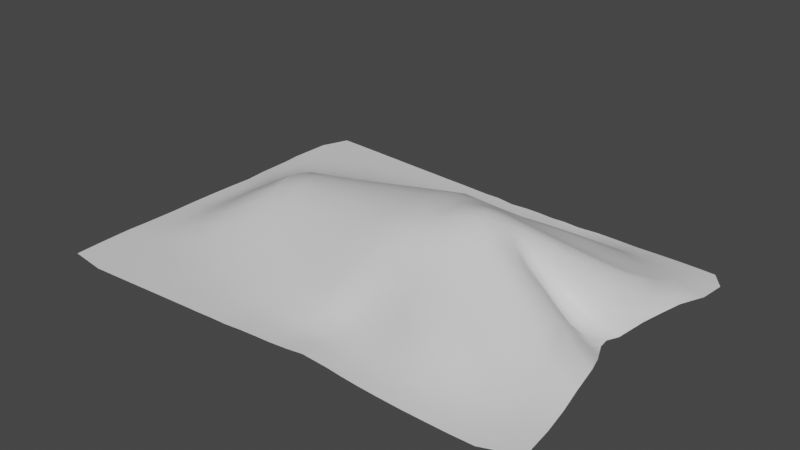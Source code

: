 # Source: Corpes.blend  (saved by Blender 3.6.11; exported with 4.5.12 LTS)
import bpy
from mathutils import Matrix  # noqa: F401  (used for matrix-valued properties, if any)

bpy.ops.wm.read_factory_settings(use_empty=True)
scene = bpy.context.scene
scene.name = 'Scene'

# ---- collections
col_source = bpy.data.collections.new('Source'); scene.collection.children.link(col_source)

# ---- images (referenced by path relative to the original .blend; pixels are not part of the script)
import os
ASSET_DIR = os.environ.get("B2B_ASSET_DIR", "")  # directory of the original .blend (textures are referenced by path, not embedded)
HERE = os.path.dirname(os.path.abspath(__file__))  # packed textures are extracted next to this script under _unpacked/

def load_image(name, relpath, width, height, colorspace="sRGB"):
    """Load a texture the original file referenced (path relative to the .blend, or extracted next to this script)."""
    p = next((c for c in (os.path.join(HERE, relpath), os.path.join(ASSET_DIR, relpath)) if relpath and os.path.exists(c)), "")
    if p:
        img = bpy.data.images.load(p, check_existing=True)
        img.name = name
    else:  # same state as the original file: an image datablock whose file is absent (Cycles renders it pink)
        img = bpy.data.images.new(name, width, height)
        img.source = "FILE"
        img.filepath = "//" + (relpath or name)
    img.colorspace_settings.name = colorspace
    return img
img_corpes_n = load_image('Corpes_n', 'assets/Textures/Corpes/Corpes_NormalMap.png', 1024, 1024, 'Non-Color')

# ---- materials (node trees are filled in below, after node groups)
mat_corpes = bpy.data.materials.new('Corpes')

# ---- material node trees
mat_corpes.use_nodes = True; mat_corpes.node_tree.nodes.clear()
_N = mat_corpes.node_tree.nodes; _L = mat_corpes.node_tree.links
n0 = _N.new('ShaderNodeOutputMaterial'); n0.name = 'Material Output'; n0.location = (300, 300)
n1 = _N.new('ShaderNodeTexImage'); n1.name = 'Image Texture'; n1.location = (-698, -341)
n1.hide = True
n1.image = img_corpes_n
n2 = _N.new('ShaderNodeNormalMap'); n2.name = 'Normal Map'; n2.location = (-256, -328)
n2.hide = True
n2.uv_map = 'UVMap'
n3 = _N.new('ShaderNodeBsdfPrincipled'); n3.name = 'Principled BSDF'; n3.location = (10, 300)
n3.distribution = 'GGX'
n3.subsurface_method = 'RANDOM_WALK_SKIN'
n3.inputs[3].default_value = 1.45
n3.inputs[27].default_value = (0.0, 0.0, 0.0, 1.0)
n3.inputs[28].default_value = 1.0
_L.new(n3.outputs[0], n0.inputs[0])
_L.new(n1.outputs[0], n2.inputs[1])
n0.is_active_output = True

# ---- world
world_world = bpy.data.worlds.new('World'); scene.world = world_world
world_world.use_nodes = True; world_world.node_tree.nodes.clear()
_N = world_world.node_tree.nodes; _L = world_world.node_tree.links
n0 = _N.new('ShaderNodeOutputWorld'); n0.name = 'World Output'; n0.location = (300, 300)
n1 = _N.new('ShaderNodeBackground'); n1.name = 'Background'; n1.location = (10, 300)
n1.inputs[0].default_value = (0.05088, 0.05088, 0.05088, 1.0)
_L.new(n1.outputs[0], n0.inputs[0])
n0.is_active_output = True
world_world.color = (0.05088, 0.05088, 0.05088)
world_world.use_sun_shadow = False
world_world.sun_shadow_jitter_overblur = 0.0

# ---- meshes
me_mesh = bpy.data.meshes.new('mesh')
me_mesh.from_pydata([(1.388, 0.1197, 0.4895), (1.519, 0.06387, -0.6234), (0.6709, 0.119, 0.8108), (0.284, 0.3549, 0.4494), (0.5533, 0.526, -0.0903), (0.4179, 0.3575, -0.4284), (0.7231, 0.1381, -0.7798), (1.408, 0.03256, -0.122), (1.442, 0.0541, 0.6621), (1.586, 0.02444, 0.6431), (1.553, 0.02886, 0.4771), (1.24, 0.134, 0.582), (1.306, 0.0791, 0.7069), (1.534, 0.05866, 0.3006), (1.412, 0.1307, 0.2891), (0.9611, 0.3242, -0.04548), (0.9533, 0.356, -0.08354), (0.8625, 0.4089, -0.05576), (0.9232, 0.3379, -0.01365), (1.563, 0.03621, -0.6162), (1.615, 0.01028, -0.8153), (1.506, 0.02759, -0.8158), (1.422, 0.1008, -0.6008), (1.434, 0.08219, -0.4679), (1.523, 0.02621, -0.4874), (0.6731, 0.08001, 0.8643), (0.7832, 0.09332, 0.8708), (0.7478, 0.1415, 0.801), (0.6096, 0.1283, 0.7796), (0.5804, 0.07673, 0.8421), (0.6789, 0.1803, 0.7331), (0.2202, 0.2649, 0.5599), (0.3532, 0.234, 0.5883), (0.4415, 0.3061, 0.5085), (0.4563, 0.3976, 0.3667), (0.3846, 0.4484, 0.2788), (0.2337, 0.4371, 0.3203), (0.09327, 0.4111, 0.3232), (0.1087, 0.3417, 0.4374), (0.1015, 0.2702, 0.5384), (0.492, 0.523, -0.08992), (0.5001, 0.5348, 0.002041), (0.5789, 0.5345, -0.03367), (0.6412, 0.5168, -0.07496), (0.5938, 0.5092, -0.1321), (0.5255, 0.4947, -0.1662), (0.3748, 0.4304, -0.3164), (0.4893, 0.4378, -0.2738), (0.5553, 0.3937, -0.3489), (0.6407, 0.3536, -0.4147), (0.5472, 0.3142, -0.4904), (0.4773, 0.2418, -0.5764), (0.3556, 0.2643, -0.5472), (0.2425, 0.3616, -0.4364), (0.2351, 0.4278, -0.3384), (0.2216, 0.2765, -0.5399), (0.7337, 0.09672, -0.8363), (0.6285, 0.08691, -0.8131), (0.6487, 0.1463, -0.7451), (0.784, 0.1674, -0.7535), (0.8383, 0.1156, -0.8321), (0.6944, 0.204, -0.6828), (-1.623, 0.005974, 1.183), (-1.492, 0.005996, 1.107), (1.625, 0.005473, 1.039), (1.496, 0.0103, 0.966), (1.453, 0.0131, -0.1235), (1.359, 0.02856, -0.04364), (1.422, 0.01947, -0.04061), (1.503, 0.04639, -0.2922), (1.433, 0.08791, -0.261), (-1.553, 0.005974, -1.231), (-1.484, 0.005989, -1.117), (-1.357, 0.006022, -1.108), (-1.364, 0.005976, -1.22), (-1.213, 0.006126, -1.094), (-1.207, 0.00596, -1.21), (-1.077, 0.006244, -1.08), (-1.07, 0.005937, -1.201), (-0.9464, 0.006356, -1.067), (-0.9393, 0.005932, -1.192), (-0.8233, 0.006588, -1.053), (-0.8161, 0.005953, -1.184), (-0.7071, 0.006906, -1.04), (-0.6996, 0.005873, -1.177), (-0.5966, 0.00717, -1.028), (-0.589, 0.005805, -1.17), (-0.4904, 0.007169, -1.017), (-0.4828, 0.005403, -1.163), (-0.3868, 0.006941, -1.008), (-0.38, 0.006187, -1.157), (-0.2851, 0.007058, -1.002), (-0.2788, 0.005533, -1.15), (-0.1809, 0.007244, -1.001), (-0.1762, 0.004575, -1.144), (-0.07037, 0.007198, -1.003), (-0.06712, 0.008996, -1.137), (0.04637, 0.005368, -1.003), (0.04948, 0.0001282, -1.13), (0.1667, 0.003432, -0.9988), (0.1697, 0.01031, -1.121), (0.2793, 0.007452, -0.9887), (0.2836, 0.01293, -1.115), (0.3852, 0.01929, -0.9812), (0.3854, 0.01048, -1.11), (0.4881, 0.01476, -0.9834), (0.4826, 0.01593, -1.106), (0.5989, 0.007648, -0.9944), (0.5866, 0.009411, -1.107), (0.7313, 0.00945, -1.011), (0.7282, 0.01262, -1.113), (0.8613, 0.01451, -1.017), (0.8554, 0.007742, -1.118), (1.005, 0.02226, -1.007), (1.008, 0.00211, -1.121), (1.146, 0.02834, -0.9802), (1.159, 0.003184, -1.121), (1.279, 0.02927, -0.9429), (1.301, 0.004372, -1.119), (1.404, 0.0293, -0.8936), (1.43, 0.005016, -1.114), (1.545, 0.005364, -1.107), (1.631, 0.00599, -0.9939), (1.231, 0.0896, -0.7845), (1.353, 0.0888, -0.6936), (1.149, 0.1564, -0.6494), (1.243, 0.1637, -0.5486), (1.291, 0.1848, -0.4732), (1.126, 0.2334, -0.4551), (1.167, 0.2528, -0.39), (1.192, 0.2395, -0.2943), (1.308, 0.1669, -0.3581), (1.204, 0.2156, -0.1554), (1.31, 0.1539, -0.183), (1.158, 0.1739, -0.07746), (1.268, 0.09349, -0.0926), (1.127, 0.156, -0.03819), (1.234, 0.06664, -0.04433), (1.117, 0.1535, 0.004875), (1.228, 0.06819, 0.01232), (1.343, 0.03525, 0.02319), (1.242, 0.09694, 0.05235), (1.346, 0.05048, 0.07754), (1.447, 0.00514, 0.07424), (1.424, 0.01316, 0.01839), (1.376, 0.09206, 0.1409), (1.487, 0.02976, 0.1603), (1.267, 0.1385, 0.1049), (1.289, 0.1973, 0.2228), (1.156, 0.205, 0.0836), (1.171, 0.2566, 0.1787), (1.123, 0.2764, 0.2999), (1.246, 0.2047, 0.3729), (1.033, 0.2686, 0.4035), (1.138, 0.2055, 0.4806), (0.9083, 0.2631, 0.4896), (1.005, 0.213, 0.5666), (1.101, 0.1613, 0.6584), (0.8777, 0.2247, 0.6432), (0.9753, 0.1711, 0.7267), (1.045, 0.117, 0.8187), (1.172, 0.1091, 0.7658), (1.079, 0.06449, 0.9159), (1.215, 0.05959, 0.8804), (1.353, 0.04657, 0.8446), (1.479, 0.02117, 0.8186), (1.238, 0.02069, 1.005), (1.376, 0.01375, 0.9908), (1.245, 0.004483, 1.132), (1.401, 0.005246, 1.128), (1.095, 0.02284, 1.021), (1.1, 0.003226, 1.131), (0.9455, 0.01904, 1.035), (0.9461, 0.0017, 1.129), (0.795, 0.01304, 1.039), (0.7903, 0.001758, 1.124), (0.6615, 0.01212, 1.029), (0.65, 0.004646, 1.12), (0.5484, 0.01015, 1.012), (0.5328, 0.009041, 1.116), (0.448, 0.01008, 0.9963), (0.4323, 0.01474, 1.111), (0.3523, 0.01781, 0.9877), (0.3422, 0.01273, 1.104), (0.2504, 0.01775, 0.9893), (0.2491, 0.0178, 1.104), (0.1402, 0.006675, 0.9963), (0.1442, 0.01327, 1.117), (0.02331, 0.006406, 1.004), (0.02784, 0.01139, 1.129), (-0.09332, 0.008606, 1.009), (-0.08965, 0.01225, 1.138), (-0.2041, 0.008155, 1.009), (-0.2014, 0.01035, 1.145), (-0.3104, 0.00724, 1.01), (-0.308, 0.003883, 1.151), (-0.4147, 0.006558, 1.013), (-0.4122, 0.006392, 1.158), (-0.5193, 0.00741, 1.019), (-0.5156, 0.005337, 1.165), (-0.6252, 0.007892, 1.027), (-0.6207, 0.005774, 1.171), (-0.7332, 0.007425, 1.036), (-0.7278, 0.005892, 1.178), (-0.8444, 0.00684, 1.047), (-0.8384, 0.005963, 1.185), (-0.9602, 0.006576, 1.06), (-0.954, 0.005912, 1.192), (-1.082, 0.006457, 1.073), (-1.076, 0.005913, 1.2), (-1.212, 0.00625, 1.088), (-1.206, 0.005958, 1.208), (-1.353, 0.00607, 1.103), (-1.367, 0.005976, 1.218), (-1.217, 0.007428, 0.9656), (-1.354, 0.006495, 0.9845), (-1.497, 0.006102, 1.002), (-1.358, 0.007958, 0.8658), (-1.497, 0.006608, 0.8822), (-1.635, 0.005774, 0.8913), (-1.631, 0.005971, 1.017), (-1.501, 0.00603, 0.7652), (-1.636, 0.006226, 0.7749), (-1.505, 0.01539, 0.6522), (-1.634, 0.004464, 0.6559), (-1.509, 0.008658, 0.5337), (-1.629, 0.005555, 0.5361), (-1.515, 0.01394, 0.4056), (-1.625, 0.006302, 0.4061), (-1.52, 0.01886, 0.2517), (-1.62, 0.01119, 0.2517), (-1.522, 0.0136, 0.08112), (-1.612, 0.0151, 0.08177), (-1.522, 0.0111, -0.0974), (-1.612, 0.01201, -0.09593), (-1.517, 0.01829, -0.2653), (-1.619, 0.002807, -0.2634), (-1.51, 0.01527, -0.4097), (-1.624, 0.006921, -0.4088), (-1.505, 0.008306, -0.5332), (-1.628, 0.004721, -0.5324), (-1.503, 0.01436, -0.6504), (-1.633, 0.00281, -0.6496), (-1.501, 0.00543, -0.7647), (-1.636, 0.006682, -0.7682), (-1.5, 0.006272, -0.8824), (-1.634, 0.005581, -0.8882), (-1.499, 0.006116, -1.006), (-1.628, 0.005977, -1.045), (-1.359, 0.006381, -0.9904), (-1.362, 0.007531, -0.8725), (-1.223, 0.009702, -0.858), (-1.218, 0.006923, -0.9759), (-1.365, 0.009463, -0.7564), (-1.228, 0.01607, -0.7419), (-1.094, 0.02522, -0.7208), (-1.087, 0.01324, -0.8393), (-1.371, 0.01638, -0.6425), (-1.239, 0.0285, -0.6274), (-1.107, 0.04702, -0.6047), (-0.9808, 0.07168, -0.5763), (-0.9655, 0.0381, -0.6949), (-1.258, 0.05455, -0.5164), (-1.134, 0.08066, -0.4925), (-1.015, 0.1157, -0.4613), (-0.9021, 0.1537, -0.428), (-0.8635, 0.09973, -0.5455), (-1.177, 0.12, -0.3813), (-1.066, 0.1661, -0.3471), (-0.9595, 0.2129, -0.3053), (-0.8466, 0.2521, -0.276), (-0.7923, 0.1884, -0.4), (-1.134, 0.1858, -0.2208), (-1.027, 0.2449, -0.1863), (-0.8957, 0.3038, -0.1626), (-0.7401, 0.3318, -0.1562), (-0.7191, 0.2829, -0.2626), (-1.06, 0.2452, -0.06215), (-0.9177, 0.3243, -0.05599), (-0.7476, 0.3528, -0.05663), (-0.5871, 0.3757, -0.05925), (-0.5866, 0.3533, -0.1653), (-0.9151, 0.325, 0.04685), (-0.7456, 0.3543, 0.04157), (-0.586, 0.3771, 0.04731), (-0.4396, 0.3983, 0.05119), (-0.44, 0.3969, -0.06309), (-0.735, 0.3363, 0.1432), (-0.584, 0.3574, 0.1562), (-0.4416, 0.378, 0.1654), (-0.3048, 0.3981, 0.1732), (-0.301, 0.4185, 0.05281), (-0.5745, 0.3109, 0.2633), (-0.4381, 0.3313, 0.2745), (-0.3048, 0.3507, 0.2871), (-0.1737, 0.3696, 0.3005), (-0.1729, 0.4171, 0.1816), (-0.4248, 0.2647, 0.3826), (-0.2956, 0.2835, 0.393), (-0.1651, 0.3032, 0.4063), (-0.03022, 0.3235, 0.4209), (-0.04178, 0.3887, 0.3141), (-0.285, 0.2169, 0.5005), (-0.1581, 0.2375, 0.5098), (-0.02721, 0.2568, 0.5208), (-0.1615, 0.1659, 0.6218), (-0.04649, 0.1759, 0.6372), (0.06567, 0.1848, 0.6576), (0.1719, 0.1823, 0.6747), (-0.06743, 0.09271, 0.7581), (0.0382, 0.09548, 0.775), (0.1437, 0.09521, 0.7853), (0.2593, 0.08436, 0.7807), (0.2915, 0.1581, 0.6826), (0.02593, 0.02681, 0.8906), (0.1401, 0.02601, 0.8868), (0.2541, 0.0261, 0.8765), (0.3626, 0.03535, 0.8805), (0.3784, 0.08324, 0.7899), (0.486, 0.08124, 0.8139), (0.5228, 0.1375, 0.7403), (0.4164, 0.1432, 0.7055), (0.4665, 0.0399, 0.8975), (0.5674, 0.03617, 0.9203), (0.674, 0.03588, 0.9416), (0.7979, 0.04492, 0.9515), (0.9365, 0.05683, 0.9421), (0.9121, 0.1106, 0.8588), (0.8634, 0.1632, 0.7792), (0.773, 0.2156, 0.6962), (0.7846, 0.2725, 0.5669), (0.6749, 0.254, 0.6263), (0.5856, 0.2008, 0.6787), (0.5689, 0.282, 0.5654), (0.4784, 0.2147, 0.6304), (0.6865, 0.3167, 0.4968), (0.5717, 0.3565, 0.4328), (0.7008, 0.3681, 0.3532), (0.5966, 0.4184, 0.2916), (0.8089, 0.3144, 0.4191), (0.9236, 0.3287, 0.3378), (0.8086, 0.3865, 0.2797), (0.8812, 0.4021, 0.2051), (0.7751, 0.4531, 0.1583), (0.7032, 0.4388, 0.2246), (1.002, 0.3412, 0.2512), (1.049, 0.321, 0.1489), (0.9286, 0.3851, 0.1191), (0.9332, 0.3563, 0.05478), (0.8339, 0.4198, 0.02502), (0.8244, 0.4376, 0.0788), (1.046, 0.2818, 0.07044), (1.029, 0.2595, 0.03471), (0.9234, 0.3424, 0.02127), (1.131, 0.1743, 0.04249), (1.019, 0.2461, -0.0006001), (1.034, 0.2516, -0.03914), (1.062, 0.2652, -0.07743), (1.089, 0.2907, -0.1504), (0.9573, 0.3684, -0.1438), (0.9472, 0.3743, -0.2117), (0.8404, 0.4293, -0.1594), (0.8498, 0.4247, -0.1012), (1.071, 0.3063, -0.2551), (1.049, 0.3138, -0.3284), (0.9296, 0.3705, -0.2699), (0.896, 0.3481, -0.3251), (0.794, 0.3984, -0.2722), (0.8267, 0.4217, -0.2151), (1.01, 0.2929, -0.385), (0.9361, 0.2711, -0.4692), (0.8302, 0.3238, -0.4009), (1.044, 0.216, -0.5486), (0.9469, 0.211, -0.637), (0.8462, 0.2633, -0.5555), (1.042, 0.1501, -0.7357), (0.94, 0.1392, -0.7977), (0.8612, 0.196, -0.705), (1.106, 0.0861, -0.8508), (0.9836, 0.0744, -0.8959), (0.8607, 0.05799, -0.9183), (0.7373, 0.0412, -0.9167), (0.6168, 0.03546, -0.8955), (0.502, 0.03675, -0.8715), (0.5159, 0.08746, -0.7806), (0.3909, 0.03373, -0.8623), (0.4004, 0.08916, -0.7589), (0.4276, 0.1627, -0.6652), (0.5408, 0.1548, -0.6987), (0.5891, 0.2261, -0.6234), (0.6573, 0.2821, -0.5536), (0.7628, 0.2431, -0.6255), (0.7424, 0.311, -0.4826), (0.7313, 0.3726, -0.3402), (0.6486, 0.4159, -0.2845), (0.7149, 0.4405, -0.2236), (0.5798, 0.4572, -0.2279), (0.6498, 0.4793, -0.1774), (0.6971, 0.4906, -0.1204), (0.7547, 0.4599, -0.1676), (0.7327, 0.4844, -0.06401), (0.7806, 0.4603, -0.1122), (0.7753, 0.4635, -0.01497), (0.8052, 0.4467, -0.06157), (0.8395, 0.4147, -0.01989), (0.6868, 0.5088, -0.01521), (0.7439, 0.4826, 0.03749), (0.6245, 0.5273, 0.04002), (0.6892, 0.4958, 0.1062), (0.5431, 0.5256, 0.09192), (0.6143, 0.4885, 0.1668), (0.4424, 0.5023, 0.1346), (0.5121, 0.4654, 0.2232), (0.3291, 0.4853, 0.1698), (0.4024, 0.5145, 0.02813), (0.298, 0.5011, 0.04343), (0.1884, 0.4898, 0.05148), (0.2037, 0.4746, 0.1919), (0.07654, 0.4734, 0.05373), (0.07951, 0.454, 0.1959), (-0.04175, 0.4562, 0.05407), (-0.0453, 0.4352, 0.1909), (-0.1681, 0.4378, 0.05356), (-0.03784, 0.4544, -0.08234), (-0.1666, 0.4362, -0.07432), (-0.3008, 0.417, -0.06786), (-0.1689, 0.4142, -0.1928), (-0.3038, 0.395, -0.1825), (-0.4423, 0.3747, -0.1741), (-0.3029, 0.3488, -0.2889), (-0.4391, 0.3281, -0.2777), (-0.5786, 0.3066, -0.2674), (-0.4251, 0.2642, -0.3796), (-0.5555, 0.2427, -0.376), (-0.6784, 0.2174, -0.3827), (-0.528, 0.1766, -0.4892), (-0.6428, 0.1536, -0.4994), (-0.7519, 0.128, -0.5184), (-0.6186, 0.09369, -0.6209), (-0.7297, 0.07401, -0.6416), (-0.844, 0.05497, -0.6673), (-0.7183, 0.03496, -0.7692), (-0.8346, 0.02589, -0.7931), (-0.9574, 0.01852, -0.8172), (-0.8287, 0.0112, -0.9225), (-0.9519, 0.009349, -0.9416), (-1.082, 0.007918, -0.9596), (-0.7124, 0.01368, -0.9036), (-0.602, 0.017, -0.8863), (-0.6069, 0.046, -0.749), (-0.4973, 0.05815, -0.7343), (-0.4943, 0.02107, -0.8713), (-0.5072, 0.1134, -0.6078), (-0.3916, 0.132, -0.6033), (-0.3863, 0.07047, -0.7261), (-0.4061, 0.1976, -0.4878), (-0.2817, 0.2176, -0.4927), (-0.273, 0.149, -0.6062), (-0.294, 0.2844, -0.388), (-0.163, 0.3044, -0.3996), (-0.1566, 0.2362, -0.5022), (-0.1692, 0.3687, -0.3014), (-0.03645, 0.3874, -0.3155), (-0.03156, 0.324, -0.4127), (-0.03735, 0.432, -0.2061), (0.09163, 0.4495, -0.2197), (0.09741, 0.4068, -0.3296), (0.08363, 0.4716, -0.08987), (0.1966, 0.4884, -0.09307), (0.217, 0.4688, -0.2253), (0.3349, 0.4746, -0.2126), (0.3023, 0.4997, -0.09127), (0.4036, 0.5102, -0.08739), (0.4387, 0.4799, -0.1891), (0.1008, 0.3428, -0.426), (0.09408, 0.2689, -0.527), (-0.03157, 0.2536, -0.5138), (0.07673, 0.1885, -0.6405), (-0.03804, 0.1765, -0.6265), (-0.154, 0.1639, -0.6143), (-0.04507, 0.09573, -0.7452), (-0.1563, 0.08981, -0.7328), (-0.2715, 0.08168, -0.7257), (-0.171, 0.03048, -0.8614), (-0.2798, 0.0287, -0.8551), (-0.3877, 0.02525, -0.8597), (-0.06045, 0.03028, -0.8716), (0.05222, 0.02925, -0.8796), (0.06425, 0.1016, -0.7569), (0.1727, 0.1054, -0.7626), (0.1665, 0.03023, -0.8769), (0.1927, 0.1926, -0.6518), (0.309, 0.1808, -0.6539), (0.2844, 0.0997, -0.7586), (0.2796, 0.03372, -0.8661), (-0.0859, 0.02963, 0.8839), (-0.1752, 0.0888, 0.7425), (-0.1946, 0.02988, 0.8739), (-0.2872, 0.08262, 0.7342), (-0.3006, 0.02801, 0.867), (-0.4011, 0.07258, 0.733), (-0.4081, 0.02575, 0.8676), (-0.5139, 0.06015, 0.7371), (-0.5164, 0.02326, 0.8741), (-0.6252, 0.04903, 0.7464), (-0.6249, 0.01894, 0.8838), (-0.7362, 0.03949, 0.7601), (-0.7345, 0.01506, 0.8962), (-0.8489, 0.03043, 0.7772), (-0.8468, 0.01269, 0.9111), (-0.9663, 0.0221, 0.7978), (-0.9634, 0.01067, 0.9279), (-1.09, 0.01528, 0.8209), (-1.086, 0.008893, 0.9463), (-1.221, 0.01067, 0.8446), (-1.098, 0.02965, 0.6991), (-1.229, 0.01826, 0.7265), (-1.364, 0.01191, 0.7492), (-1.242, 0.03318, 0.6131), (-1.374, 0.01936, 0.6367), (-1.266, 0.05625, 0.5035), (-1.387, 0.02615, 0.5227), (-1.298, 0.07257, 0.3847), (-1.406, 0.03568, 0.3988), (-1.331, 0.07705, 0.2388), (-1.425, 0.04117, 0.2473), (-1.349, 0.07501, 0.07306), (-1.432, 0.03406, 0.07659), (-1.346, 0.07866, -0.09805), (-1.431, 0.03442, -0.09878), (-1.322, 0.0833, -0.2572), (-1.419, 0.04403, -0.2642), (-1.288, 0.07558, -0.3988), (-1.398, 0.03838, -0.4072), (-1.382, 0.02937, -0.5293), (-1.229, 0.1315, -0.2454), (-1.261, 0.1312, -0.09148), (-1.174, 0.1813, -0.08019), (-1.263, 0.1271, 0.07052), (-1.178, 0.1749, 0.06839), (-1.059, 0.2412, 0.05822), (-1.143, 0.1813, 0.2086), (-1.029, 0.2453, 0.1761), (-0.8895, 0.308, 0.149), (-0.9618, 0.2231, 0.2879), (-0.8405, 0.2615, 0.2615), (-0.7124, 0.2891, 0.255), (-0.7925, 0.1976, 0.3856), (-0.6767, 0.2238, 0.3752), (-0.5527, 0.2455, 0.3757), (-0.6478, 0.1581, 0.4948), (-0.5313, 0.1779, 0.4913), (-0.4098, 0.1972, 0.4937), (-0.5179, 0.1148, 0.6107), (-0.4009, 0.1324, 0.6091), (-0.2813, 0.1512, 0.613), (-0.6315, 0.09795, 0.6177), (-0.759, 0.1361, 0.5048), (-0.7427, 0.08073, 0.6297), (-0.8698, 0.1109, 0.5234), (-0.8547, 0.06291, 0.6476), (-0.9874, 0.08213, 0.551), (-0.9722, 0.04513, 0.6713), (-1.113, 0.05447, 0.5831), (-1.022, 0.127, 0.4405), (-1.143, 0.08784, 0.4746), (-1.077, 0.1721, 0.3305), (-1.188, 0.1194, 0.3652), (-1.24, 0.1262, 0.2273), (-0.904, 0.1663, 0.4065), (1.606, 0.008699, 0.8171)], [], [(0, 8, 9, 10), (0, 11, 12, 8), (0, 10, 13, 14), (15, 16, 17, 18), (1, 19, 20, 21), (23, 24, 19, 1), (1, 21, 22, 23), (2, 25, 26, 27), (2, 28, 29, 25), (2, 27, 30, 28), (3, 31, 32, 33), (3, 34, 35, 36), (3, 36, 37, 38), (3, 38, 39, 31), (4, 40, 41, 42), (4, 42, 43, 44), (4, 44, 45, 40), (5, 46, 47, 48), (5, 48, 49, 50), (5, 50, 51, 52), (5, 53, 54, 46), (5, 52, 55, 53), (6, 56, 57, 58), (6, 59, 60, 56), (6, 58, 61, 59), (7, 67, 68, 66), (7, 66, 69, 70), (71, 72, 73, 74), (74, 73, 75, 76), (76, 75, 77, 78), (78, 77, 79, 80), (80, 79, 81, 82), (82, 81, 83, 84), (84, 83, 85, 86), (86, 85, 87, 88), (88, 87, 89, 90), (90, 89, 91, 92), (92, 91, 93, 94), (94, 93, 95, 96), (96, 95, 97, 98), (98, 97, 99, 100), (100, 99, 101, 102), (102, 101, 103, 104), (104, 103, 105, 106), (106, 105, 107, 108), (108, 107, 109, 110), (110, 109, 111, 112), (112, 111, 113, 114), (114, 113, 115, 116), (116, 115, 117, 118), (118, 117, 119, 120), (120, 119, 21, 121), (121, 21, 20, 122), (119, 117, 123, 124), (119, 124, 22, 21), (124, 123, 125, 126), (124, 126, 127, 22), (127, 126, 128, 129), (127, 129, 130, 131), (127, 131, 23, 22), (131, 130, 132, 133), (131, 133, 70, 23), (133, 132, 134, 135), (133, 135, 7, 70), (135, 134, 136, 137), (135, 137, 67, 7), (137, 136, 138, 139), (137, 139, 140, 67), (140, 139, 141, 142), (140, 142, 143, 144), (140, 144, 68, 67), (143, 142, 145, 146), (146, 145, 14, 13), (145, 142, 141, 147), (145, 147, 148, 14), (148, 147, 149, 150), (148, 150, 151, 152), (148, 152, 0, 14), (152, 151, 153, 154), (152, 154, 11, 0), (154, 153, 155, 156), (154, 156, 157, 11), (157, 156, 158, 159), (157, 159, 160, 161), (157, 161, 12, 11), (161, 160, 162, 163), (161, 163, 164, 12), (164, 165, 8, 12), (164, 163, 166, 167), (164, 167, 65, 165), (167, 166, 168, 169), (167, 169, 64, 65), (168, 166, 170, 171), (171, 170, 172, 173), (173, 172, 174, 175), (175, 174, 176, 177), (177, 176, 178, 179), (179, 178, 180, 181), (181, 180, 182, 183), (183, 182, 184, 185), (185, 184, 186, 187), (187, 186, 188, 189), (189, 188, 190, 191), (191, 190, 192, 193), (193, 192, 194, 195), (195, 194, 196, 197), (197, 196, 198, 199), (199, 198, 200, 201), (201, 200, 202, 203), (203, 202, 204, 205), (205, 204, 206, 207), (207, 206, 208, 209), (209, 208, 210, 211), (211, 210, 212, 213), (213, 212, 63, 62), (212, 210, 214, 215), (212, 215, 216, 63), (216, 215, 217, 218), (216, 218, 219, 220), (216, 220, 62, 63), (219, 218, 221, 222), (222, 221, 223, 224), (224, 223, 225, 226), (226, 225, 227, 228), (228, 227, 229, 230), (230, 229, 231, 232), (232, 231, 233, 234), (234, 233, 235, 236), (236, 235, 237, 238), (238, 237, 239, 240), (240, 239, 241, 242), (242, 241, 243, 244), (244, 243, 245, 246), (246, 245, 247, 248), (248, 247, 72, 71), (247, 249, 73, 72), (247, 245, 250, 249), (250, 251, 252, 249), (250, 245, 243, 253), (250, 253, 254, 251), (254, 255, 256, 251), (254, 253, 257, 258), (254, 258, 259, 255), (259, 260, 261, 255), (259, 258, 262, 263), (259, 263, 264, 260), (264, 265, 266, 260), (264, 263, 267, 268), (264, 268, 269, 265), (269, 270, 271, 265), (269, 268, 272, 273), (269, 273, 274, 270), (274, 275, 276, 270), (274, 273, 277, 278), (274, 278, 279, 275), (279, 280, 281, 275), (279, 278, 282, 283), (279, 283, 284, 280), (284, 285, 286, 280), (284, 283, 287, 288), (284, 288, 289, 285), (289, 290, 291, 285), (289, 288, 292, 293), (289, 293, 294, 290), (294, 295, 296, 290), (294, 293, 297, 298), (294, 298, 299, 295), (299, 300, 301, 295), (299, 298, 302, 303), (299, 303, 304, 300), (304, 39, 38, 300), (304, 303, 305, 306), (304, 306, 307, 39), (307, 308, 31, 39), (307, 306, 309, 310), (307, 310, 311, 308), (311, 312, 313, 308), (311, 310, 314, 315), (311, 315, 316, 312), (316, 317, 318, 312), (316, 315, 186, 184), (316, 184, 182, 317), (318, 319, 320, 321), (318, 321, 313, 312), (318, 317, 322, 319), (322, 323, 29, 319), (322, 317, 182, 180), (322, 180, 178, 323), (323, 324, 25, 29), (323, 178, 176, 324), (324, 325, 26, 25), (324, 176, 174, 325), (325, 326, 327, 26), (325, 174, 172, 326), (327, 160, 159, 328), (327, 328, 27, 26), (327, 326, 162, 160), (328, 159, 158, 329), (328, 329, 30, 27), (329, 158, 330, 331), (329, 331, 332, 30), (332, 331, 333, 334), (332, 334, 321, 320), (332, 320, 28, 30), (334, 333, 33, 32), (334, 32, 313, 321), (333, 335, 336, 33), (333, 331, 330, 335), (336, 337, 338, 34), (336, 34, 3, 33), (336, 335, 339, 337), (339, 340, 341, 337), (339, 335, 330, 155), (339, 155, 153, 340), (341, 342, 343, 344), (341, 344, 338, 337), (341, 340, 345, 342), (345, 346, 347, 342), (345, 340, 153, 151), (345, 151, 150, 346), (347, 348, 349, 350), (347, 350, 343, 342), (347, 346, 351, 348), (351, 352, 353, 348), (351, 346, 150, 149), (351, 149, 354, 352), (354, 138, 355, 352), (354, 149, 147, 141), (354, 141, 139, 138), (355, 356, 15, 18), (355, 18, 353, 352), (355, 138, 136, 356), (356, 357, 16, 15), (356, 136, 134, 357), (357, 358, 359, 16), (357, 134, 132, 358), (359, 360, 361, 362), (359, 362, 17, 16), (359, 358, 363, 360), (363, 364, 365, 360), (363, 358, 132, 130), (363, 130, 129, 364), (365, 366, 367, 368), (365, 368, 361, 360), (365, 364, 369, 366), (369, 370, 371, 366), (369, 364, 129, 128), (369, 128, 372, 370), (372, 373, 374, 370), (372, 128, 126, 125), (372, 125, 375, 373), (375, 376, 377, 373), (375, 125, 123, 378), (375, 378, 379, 376), (379, 380, 60, 376), (379, 378, 115, 113), (379, 113, 111, 380), (380, 381, 56, 60), (380, 111, 109, 381), (381, 382, 57, 56), (381, 109, 107, 382), (382, 107, 105, 383), (382, 383, 384, 57), (384, 383, 385, 386), (384, 386, 387, 388), (384, 388, 58, 57), (388, 387, 51, 389), (388, 389, 61, 58), (389, 51, 50, 390), (389, 390, 391, 61), (391, 390, 392, 374), (391, 374, 373, 377), (391, 377, 59, 61), (392, 390, 50, 49), (392, 49, 393, 371), (392, 371, 370, 374), (393, 49, 48, 394), (393, 394, 395, 367), (393, 367, 366, 371), (395, 394, 396, 397), (395, 397, 398, 399), (395, 399, 368, 367), (399, 398, 400, 401), (399, 401, 361, 368), (401, 400, 402, 403), (401, 403, 362, 361), (403, 402, 349, 404), (403, 404, 17, 362), (404, 349, 348, 353), (404, 353, 18, 17), (402, 400, 405, 406), (402, 406, 350, 349), (406, 405, 407, 408), (406, 408, 343, 350), (408, 407, 409, 410), (408, 410, 344, 343), (410, 409, 411, 412), (410, 412, 338, 344), (412, 411, 413, 35), (412, 35, 34, 338), (413, 411, 414, 415), (413, 415, 416, 417), (413, 417, 36, 35), (417, 416, 418, 419), (417, 419, 37, 36), (419, 418, 420, 421), (419, 421, 301, 37), (421, 420, 422, 296), (421, 296, 295, 301), (422, 420, 423, 424), (422, 424, 425, 291), (422, 291, 290, 296), (425, 424, 426, 427), (425, 427, 428, 286), (425, 286, 285, 291), (428, 427, 429, 430), (428, 430, 431, 281), (428, 281, 280, 286), (431, 430, 432, 433), (431, 433, 434, 276), (431, 276, 275, 281), (434, 433, 435, 436), (434, 436, 437, 271), (434, 271, 270, 276), (437, 436, 438, 439), (437, 439, 440, 266), (437, 266, 265, 271), (440, 439, 441, 442), (440, 442, 443, 261), (440, 261, 260, 266), (443, 442, 444, 445), (443, 445, 446, 256), (443, 256, 255, 261), (446, 445, 79, 77), (446, 77, 75, 252), (446, 252, 251, 256), (445, 444, 81, 79), (444, 447, 83, 81), (444, 442, 441, 447), (447, 448, 85, 83), (447, 441, 449, 448), (449, 450, 451, 448), (449, 441, 439, 438), (449, 438, 452, 450), (452, 453, 454, 450), (452, 438, 436, 435), (452, 435, 455, 453), (455, 456, 457, 453), (455, 435, 433, 432), (455, 432, 458, 456), (458, 459, 460, 456), (458, 432, 430, 429), (458, 429, 461, 459), (461, 462, 463, 459), (461, 429, 427, 426), (461, 426, 464, 462), (464, 465, 466, 462), (464, 426, 424, 423), (464, 423, 467, 465), (467, 468, 469, 465), (467, 423, 420, 418), (467, 418, 416, 468), (469, 470, 46, 54), (469, 54, 466, 465), (469, 468, 471, 470), (471, 472, 473, 470), (471, 468, 416, 415), (471, 415, 414, 472), (473, 45, 396, 47), (473, 47, 46, 470), (473, 472, 40, 45), (472, 414, 41, 40), (466, 54, 53, 474), (466, 474, 463, 462), (474, 53, 55, 475), (474, 475, 476, 463), (476, 475, 477, 478), (476, 478, 479, 460), (476, 460, 459, 463), (479, 478, 480, 481), (479, 481, 482, 457), (479, 457, 456, 460), (482, 481, 483, 484), (482, 484, 485, 454), (482, 454, 453, 457), (485, 484, 91, 89), (485, 89, 87, 451), (485, 451, 450, 454), (484, 483, 93, 91), (483, 486, 95, 93), (483, 481, 480, 486), (486, 487, 97, 95), (486, 480, 488, 487), (488, 489, 490, 487), (488, 480, 478, 477), (488, 477, 491, 489), (491, 492, 493, 489), (491, 477, 475, 55), (491, 55, 52, 492), (493, 386, 385, 494), (493, 494, 490, 489), (493, 492, 387, 386), (494, 385, 103, 101), (494, 101, 99, 490), (492, 52, 51, 387), (490, 99, 97, 487), (451, 87, 85, 448), (414, 411, 409, 41), (409, 407, 42, 41), (407, 405, 43, 42), (405, 400, 398, 43), (398, 397, 44, 43), (397, 396, 45, 44), (396, 394, 48, 47), (385, 383, 105, 103), (378, 123, 117, 115), (377, 376, 60, 59), (330, 158, 156, 155), (326, 172, 170, 162), (320, 319, 29, 28), (315, 314, 188, 186), (314, 310, 309, 495), (314, 495, 190, 188), (495, 309, 496, 497), (495, 497, 192, 190), (497, 496, 498, 499), (497, 499, 194, 192), (499, 498, 500, 501), (499, 501, 196, 194), (501, 500, 502, 503), (501, 503, 198, 196), (503, 502, 504, 505), (503, 505, 200, 198), (505, 504, 506, 507), (505, 507, 202, 200), (507, 506, 508, 509), (507, 509, 204, 202), (509, 508, 510, 511), (509, 511, 206, 204), (511, 510, 512, 513), (511, 513, 208, 206), (513, 512, 514, 214), (513, 214, 210, 208), (514, 512, 515, 516), (514, 516, 517, 217), (514, 217, 215, 214), (517, 516, 518, 519), (517, 519, 223, 221), (517, 221, 218, 217), (519, 518, 520, 521), (519, 521, 225, 223), (521, 520, 522, 523), (521, 523, 227, 225), (523, 522, 524, 525), (523, 525, 229, 227), (525, 524, 526, 527), (525, 527, 231, 229), (527, 526, 528, 529), (527, 529, 233, 231), (529, 528, 530, 531), (529, 531, 235, 233), (531, 530, 532, 533), (531, 533, 237, 235), (533, 532, 262, 534), (533, 534, 239, 237), (534, 262, 258, 257), (534, 257, 241, 239), (532, 267, 263, 262), (532, 530, 535, 267), (535, 272, 268, 267), (535, 530, 528, 536), (535, 536, 537, 272), (537, 277, 273, 272), (537, 536, 538, 539), (537, 539, 540, 277), (540, 282, 278, 277), (540, 539, 541, 542), (540, 542, 543, 282), (543, 287, 283, 282), (543, 542, 544, 545), (543, 545, 546, 287), (546, 292, 288, 287), (546, 545, 547, 548), (546, 548, 549, 292), (549, 297, 293, 292), (549, 548, 550, 551), (549, 551, 552, 297), (552, 302, 298, 297), (552, 551, 553, 554), (552, 554, 555, 302), (555, 305, 303, 302), (555, 554, 500, 498), (555, 498, 496, 305), (554, 553, 502, 500), (553, 551, 550, 556), (553, 556, 504, 502), (556, 550, 557, 558), (556, 558, 506, 504), (558, 557, 559, 560), (558, 560, 508, 506), (560, 559, 561, 562), (560, 562, 510, 508), (562, 561, 563, 515), (562, 515, 512, 510), (563, 561, 564, 565), (563, 565, 520, 518), (563, 518, 516, 515), (565, 564, 566, 567), (565, 567, 522, 520), (567, 566, 541, 568), (567, 568, 524, 522), (568, 541, 539, 538), (568, 538, 526, 524), (566, 544, 542, 541), (566, 564, 569, 544), (569, 547, 545, 544), (569, 564, 561, 559), (569, 559, 557, 547), (557, 550, 548, 547), (538, 536, 528, 526), (496, 309, 306, 305), (313, 32, 31, 308), (301, 300, 38, 37), (257, 253, 243, 241), (252, 75, 73, 249), (170, 166, 163, 162), (165, 570, 9, 8), (165, 65, 64, 570), (70, 69, 24, 23)])
me_mesh.polygons.foreach_set('use_smooth', [True] * 529)
_uv = me_mesh.uv_layers.new(name='UVMap')
_uv.uv.foreach_set('vector', [0.52, 0.921, 0.5745, 0.941, 0.5686, 0.9868, 0.5171, 0.9762, 0.52, 0.921, 0.549, 0.8748, 0.5885, 0.8982, 0.5745, 0.941, 0.52, 0.921, 0.5171, 0.9762, 0.4619, 0.9685, 0.4575, 0.9274, 0.352, 0.7788, 0.3397, 0.7747, 0.3477, 0.7441, 0.3618, 0.7665, 0.1752, 0.963, 0.1777, 0.9781, 0.1162, 0.9952, 0.1162, 0.9609, 0.2234, 0.9362, 0.218, 0.9664, 0.1777, 0.9781, 0.1752, 0.963, 0.1752, 0.963, 0.1162, 0.9609, 0.1819, 0.9313, 0.2234, 0.9362, 0.6226, 0.7016, 0.6398, 0.7044, 0.6412, 0.7374, 0.6188, 0.7239, 0.6226, 0.7016, 0.613, 0.6823, 0.6334, 0.6762, 0.6398, 0.7044, 0.6226, 0.7016, 0.6188, 0.7239, 0.5973, 0.7007, 0.613, 0.6823, 0.5077, 0.5702, 0.5439, 0.5556, 0.5527, 0.598, 0.5263, 0.6211, 0.5077, 0.5702, 0.4806, 0.6206, 0.4527, 0.5959, 0.4664, 0.5503, 0.5077, 0.5702, 0.4664, 0.5503, 0.4683, 0.5087, 0.5049, 0.5172, 0.5077, 0.5702, 0.5049, 0.5172, 0.5376, 0.519, 0.5439, 0.5556, 0.3361, 0.6431, 0.3365, 0.6245, 0.3648, 0.6264, 0.3534, 0.6505, 0.3361, 0.6431, 0.3534, 0.6505, 0.3407, 0.6705, 0.3233, 0.6564, 0.3361, 0.6431, 0.3233, 0.6564, 0.3132, 0.6362, 0.3365, 0.6245, 0.2348, 0.6104, 0.2684, 0.5934, 0.281, 0.6281, 0.2582, 0.6506, 0.2348, 0.6104, 0.2582, 0.6506, 0.2382, 0.6788, 0.2158, 0.6522, 0.2348, 0.6104, 0.2158, 0.6522, 0.1907, 0.6346, 0.1998, 0.5962, 0.2348, 0.6104, 0.2329, 0.5564, 0.2621, 0.5507, 0.2684, 0.5934, 0.2348, 0.6104, 0.1998, 0.5962, 0.2024, 0.5545, 0.2329, 0.5564, 0.1285, 0.7153, 0.1117, 0.7207, 0.1195, 0.689, 0.1394, 0.6921, 0.1285, 0.7153, 0.1359, 0.7324, 0.1122, 0.7517, 0.1117, 0.7207, 0.1285, 0.7153, 0.1394, 0.6921, 0.1575, 0.703, 0.1359, 0.7324, 0.3317, 0.9313, 0.3563, 0.9165, 0.3572, 0.9363, 0.3315, 0.946, 0.3317, 0.9313, 0.3315, 0.946, 0.2783, 0.9592, 0.2875, 0.9358, -2.034e-08, 0.02506, 0.03513, 0.04619, 0.03735, 0.08513, 0.002596, 0.08306, 0.002596, 0.08306, 0.03735, 0.08513, 0.04112, 0.1292, 0.005177, 0.131, 0.005177, 0.131, 0.04112, 0.1292, 0.04475, 0.171, 0.007443, 0.173, 0.007443, 0.173, 0.04475, 0.171, 0.0484, 0.2109, 0.009583, 0.213, 0.009583, 0.213, 0.0484, 0.2109, 0.05209, 0.2486, 0.01157, 0.2507, 0.01157, 0.2507, 0.05209, 0.2486, 0.05569, 0.2841, 0.01341, 0.2864, 0.01341, 0.2864, 0.05569, 0.2841, 0.05907, 0.318, 0.01512, 0.3203, 0.01512, 0.3203, 0.05907, 0.318, 0.06208, 0.3505, 0.01673, 0.3528, 0.01673, 0.3528, 0.06208, 0.3505, 0.06445, 0.3822, 0.01829, 0.3843, 0.01829, 0.3843, 0.06445, 0.3822, 0.0658, 0.4134, 0.01985, 0.4153, 0.01985, 0.4153, 0.0658, 0.4134, 0.06578, 0.4453, 0.02139, 0.4467, 0.02139, 0.4467, 0.06578, 0.4453, 0.06476, 0.4791, 0.02297, 0.4799, 0.02297, 0.4799, 0.06476, 0.4791, 0.06424, 0.515, 0.02489, 0.5161, 0.02489, 0.5161, 0.06424, 0.515, 0.06515, 0.5519, 0.02697, 0.5524, 0.02697, 0.5524, 0.06515, 0.5519, 0.06778, 0.5862, 0.02861, 0.5871, 0.02861, 0.5871, 0.06778, 0.5862, 0.06947, 0.618, 0.02974, 0.6184, 0.02974, 0.6184, 0.06947, 0.618, 0.06846, 0.6497, 0.03041, 0.6479, 0.03041, 0.6479, 0.06846, 0.6497, 0.06473, 0.684, 0.02974, 0.6801, 0.02974, 0.6801, 0.06473, 0.684, 0.05915, 0.7245, 0.02737, 0.7233, 0.02737, 0.7233, 0.05915, 0.7245, 0.05646, 0.764, 0.0253, 0.7625, 0.0253, 0.7625, 0.05646, 0.764, 0.05896, 0.8075, 0.02391, 0.8096, 0.02391, 0.8096, 0.05896, 0.8075, 0.06661, 0.8504, 0.02327, 0.8556, 0.02327, 0.8556, 0.06661, 0.8504, 0.07764, 0.8913, 0.02347, 0.899, 0.02347, 0.899, 0.07764, 0.8913, 0.09241, 0.9296, 0.02451, 0.9387, 0.02451, 0.9387, 0.09241, 0.9296, 0.1162, 0.9609, 0.02609, 0.9738, 0.02609, 0.9738, 0.1162, 0.9609, 0.1162, 0.9952, 0.06082, 1.0, 0.09241, 0.9296, 0.07764, 0.8913, 0.1259, 0.8734, 0.1536, 0.9108, 0.09241, 0.9296, 0.1536, 0.9108, 0.1819, 0.9313, 0.1162, 0.9609, 0.1536, 0.9108, 0.1259, 0.8734, 0.1669, 0.8449, 0.1977, 0.8734, 0.1536, 0.9108, 0.1977, 0.8734, 0.2205, 0.8868, 0.1819, 0.9313, 0.2205, 0.8868, 0.1977, 0.8734, 0.2259, 0.8338, 0.2456, 0.8453, 0.2205, 0.8868, 0.2456, 0.8453, 0.2754, 0.8537, 0.2565, 0.8931, 0.2205, 0.8868, 0.2565, 0.8931, 0.2234, 0.9362, 0.1819, 0.9313, 0.2565, 0.8931, 0.2754, 0.8537, 0.3189, 0.8587, 0.311, 0.8945, 0.2565, 0.8931, 0.311, 0.8945, 0.2875, 0.9358, 0.2234, 0.9362, 0.311, 0.8945, 0.3189, 0.8587, 0.344, 0.8469, 0.3403, 0.885, 0.311, 0.8945, 0.3403, 0.885, 0.3317, 0.9313, 0.2875, 0.9358, 0.3403, 0.885, 0.344, 0.8469, 0.3567, 0.8387, 0.3559, 0.8762, 0.3403, 0.885, 0.3559, 0.8762, 0.3563, 0.9165, 0.3317, 0.9313, 0.3559, 0.8762, 0.3567, 0.8387, 0.3701, 0.8358, 0.3735, 0.8742, 0.3559, 0.8762, 0.3735, 0.8742, 0.377, 0.9111, 0.3563, 0.9165, 0.377, 0.9111, 0.3735, 0.8742, 0.3854, 0.8771, 0.3936, 0.9115, 0.377, 0.9111, 0.3936, 0.9115, 0.393, 0.9446, 0.3756, 0.9371, 0.377, 0.9111, 0.3756, 0.9371, 0.3572, 0.9363, 0.3563, 0.9165, 0.393, 0.9446, 0.3936, 0.9115, 0.4124, 0.9183, 0.4191, 0.9557, 0.4191, 0.9557, 0.4124, 0.9183, 0.4575, 0.9274, 0.4619, 0.9685, 0.4124, 0.9183, 0.3936, 0.9115, 0.3854, 0.8771, 0.4008, 0.8825, 0.4124, 0.9183, 0.4008, 0.8825, 0.4362, 0.8861, 0.4575, 0.9274, 0.4362, 0.8861, 0.4008, 0.8825, 0.3934, 0.8449, 0.4219, 0.8468, 0.4362, 0.8861, 0.4219, 0.8468, 0.4594, 0.8313, 0.4829, 0.8727, 0.4362, 0.8861, 0.4829, 0.8727, 0.52, 0.921, 0.4575, 0.9274, 0.4829, 0.8727, 0.4594, 0.8313, 0.492, 0.8042, 0.5167, 0.8398, 0.4829, 0.8727, 0.5167, 0.8398, 0.549, 0.8748, 0.52, 0.921, 0.5167, 0.8398, 0.492, 0.8042, 0.5193, 0.7663, 0.5438, 0.7987, 0.5167, 0.8398, 0.5438, 0.7987, 0.5728, 0.8309, 0.549, 0.8748, 0.5728, 0.8309, 0.5438, 0.7987, 0.5678, 0.7591, 0.5943, 0.7919, 0.5728, 0.8309, 0.5943, 0.7919, 0.6236, 0.8163, 0.6068, 0.8555, 0.5728, 0.8309, 0.6068, 0.8555, 0.5885, 0.8982, 0.549, 0.8748, 0.6068, 0.8555, 0.6236, 0.8163, 0.6545, 0.8295, 0.643, 0.8715, 0.6068, 0.8555, 0.643, 0.8715, 0.6316, 0.9145, 0.5885, 0.8982, 0.6316, 0.9145, 0.6235, 0.9543, 0.5745, 0.941, 0.5885, 0.8982, 0.6316, 0.9145, 0.643, 0.8715, 0.6823, 0.8805, 0.6775, 0.9231, 0.6316, 0.9145, 0.6775, 0.9231, 0.6694, 0.9602, 0.6235, 0.9543, 0.6775, 0.9231, 0.6823, 0.8805, 0.7218, 0.8837, 0.7202, 0.9315, 0.6775, 0.9231, 0.7202, 0.9315, 0.6917, 1.0, 0.6694, 0.9602, 0.7218, 0.8837, 0.6823, 0.8805, 0.6878, 0.8369, 0.7223, 0.8393, 0.7223, 0.8393, 0.6878, 0.8369, 0.6929, 0.7912, 0.7222, 0.7924, 0.7222, 0.7924, 0.6929, 0.7912, 0.6948, 0.7454, 0.7215, 0.7447, 0.7215, 0.7447, 0.6948, 0.7454, 0.6922, 0.7046, 0.7207, 0.7016, 0.7207, 0.7016, 0.6922, 0.7046, 0.6875, 0.6701, 0.7199, 0.6654, 0.7199, 0.6654, 0.6875, 0.6701, 0.6829, 0.6393, 0.7186, 0.6344, 0.7186, 0.6344, 0.6829, 0.6393, 0.6805, 0.6096, 0.7169, 0.6069, 0.7169, 0.6069, 0.6805, 0.6096, 0.6814, 0.5784, 0.7171, 0.5781, 0.7171, 0.5781, 0.6814, 0.5784, 0.6842, 0.5452, 0.7215, 0.5462, 0.7215, 0.5462, 0.6842, 0.5452, 0.6872, 0.5095, 0.7257, 0.5107, 0.7257, 0.5107, 0.6872, 0.5095, 0.6889, 0.4737, 0.7289, 0.4747, 0.7289, 0.4747, 0.6889, 0.4737, 0.6896, 0.4398, 0.7316, 0.4406, 0.7316, 0.4406, 0.6896, 0.4398, 0.6904, 0.4073, 0.7342, 0.4083, 0.7342, 0.4083, 0.6904, 0.4073, 0.6917, 0.3754, 0.7366, 0.3763, 0.7366, 0.3763, 0.6917, 0.3754, 0.6938, 0.3433, 0.7391, 0.3446, 0.7391, 0.3446, 0.6938, 0.3433, 0.6967, 0.3108, 0.7415, 0.3125, 0.7415, 0.3125, 0.6967, 0.3108, 0.7001, 0.2778, 0.744, 0.2797, 0.744, 0.2797, 0.7001, 0.2778, 0.704, 0.2438, 0.7466, 0.2458, 0.7466, 0.2458, 0.704, 0.2438, 0.7083, 0.2084, 0.7493, 0.2104, 0.7493, 0.2104, 0.7083, 0.2084, 0.7129, 0.171, 0.7521, 0.1731, 0.7521, 0.1731, 0.7129, 0.171, 0.7179, 0.1313, 0.7552, 0.1332, 0.7552, 0.1332, 0.7179, 0.1313, 0.7233, 0.08814, 0.759, 0.08395, 0.759, 0.08395, 0.7233, 0.08814, 0.7251, 0.04555, 0.7492, 0.005614, 0.7233, 0.08814, 0.7179, 0.1313, 0.6801, 0.1298, 0.6865, 0.08761, 0.7233, 0.08814, 0.6865, 0.08761, 0.6924, 0.04395, 0.7251, 0.04555, 0.6924, 0.04395, 0.6865, 0.08761, 0.6497, 0.08644, 0.6554, 0.04375, 0.6924, 0.04395, 0.6554, 0.04375, 0.6587, 0.001772, 0.6976, 0.003015, 0.6924, 0.04395, 0.6976, 0.003015, 0.7492, 0.005614, 0.7251, 0.04555, 0.6587, 0.001772, 0.6554, 0.04375, 0.6191, 0.04265, 0.6226, 0.001153, 0.6226, 0.001153, 0.6191, 0.04265, 0.5838, 0.04068, 0.5857, 0.001886, 0.5857, 0.001886, 0.5838, 0.04068, 0.5472, 0.03972, 0.5485, 0.003173, 0.5485, 0.003173, 0.5472, 0.03972, 0.5074, 0.03749, 0.5081, 0.004183, 0.5081, 0.004183, 0.5074, 0.03749, 0.4596, 0.03554, 0.4601, 0.005438, 0.4601, 0.005438, 0.4596, 0.03554, 0.4068, 0.03506, 0.4073, 0.007404, 0.4073, 0.007404, 0.4068, 0.03506, 0.3514, 0.0351, 0.3522, 0.007671, 0.3522, 0.007671, 0.3514, 0.0351, 0.2992, 0.03606, 0.3004, 0.005878, 0.3004, 0.005878, 0.2992, 0.03606, 0.2544, 0.03827, 0.2553, 0.004027, 0.2553, 0.004027, 0.2544, 0.03827, 0.2162, 0.04021, 0.217, 0.002842, 0.217, 0.002842, 0.2162, 0.04021, 0.1797, 0.04045, 0.1807, 0.001316, 0.1807, 0.001316, 0.1797, 0.04045, 0.1444, 0.04128, 0.1438, -4.794e-08, 0.1438, -4.794e-08, 0.1444, 0.04128, 0.1079, 0.04138, 0.1066, 0.0006418, 0.1066, 0.0006418, 0.1079, 0.04138, 0.06961, 0.04161, 0.05786, 0.002098, 0.05786, 0.002098, 0.06961, 0.04161, 0.03513, 0.04619, -2.034e-08, 0.02506, 0.06961, 0.04161, 0.07377, 0.08464, 0.03735, 0.08513, 0.03513, 0.04619, 0.06961, 0.04161, 0.1079, 0.04138, 0.1104, 0.08386, 0.07377, 0.08464, 0.1104, 0.08386, 0.1143, 0.1263, 0.07771, 0.1278, 0.07377, 0.08464, 0.1104, 0.08386, 0.1079, 0.04138, 0.1444, 0.04128, 0.1464, 0.08273, 0.1104, 0.08386, 0.1464, 0.08273, 0.1502, 0.1243, 0.1143, 0.1263, 0.1502, 0.1243, 0.156, 0.1649, 0.1194, 0.1676, 0.1143, 0.1263, 0.1502, 0.1243, 0.1464, 0.08273, 0.1816, 0.08055, 0.1855, 0.1206, 0.1502, 0.1243, 0.1855, 0.1206, 0.1917, 0.1598, 0.156, 0.1649, 0.1917, 0.1598, 0.1996, 0.1972, 0.1633, 0.2036, 0.156, 0.1649, 0.1917, 0.1598, 0.1855, 0.1206, 0.2196, 0.1133, 0.226, 0.15, 0.1917, 0.1598, 0.226, 0.15, 0.2346, 0.1844, 0.1996, 0.1972, 0.2346, 0.1844, 0.2438, 0.2171, 0.2082, 0.2317, 0.1996, 0.1972, 0.2346, 0.1844, 0.226, 0.15, 0.26, 0.1349, 0.2693, 0.1662, 0.2346, 0.1844, 0.2693, 0.1662, 0.281, 0.1965, 0.2438, 0.2171, 0.281, 0.1965, 0.289, 0.2289, 0.2514, 0.2489, 0.2438, 0.2171, 0.281, 0.1965, 0.2693, 0.1662, 0.3084, 0.1446, 0.3177, 0.1742, 0.281, 0.1965, 0.3177, 0.1742, 0.3234, 0.2112, 0.289, 0.2289, 0.3234, 0.2112, 0.3243, 0.2574, 0.2921, 0.2664, 0.289, 0.2289, 0.3234, 0.2112, 0.3177, 0.1742, 0.3563, 0.1641, 0.3562, 0.2035, 0.3234, 0.2112, 0.3562, 0.2035, 0.3548, 0.2541, 0.3243, 0.2574, 0.3548, 0.2541, 0.353, 0.302, 0.3205, 0.3032, 0.3243, 0.2574, 0.3548, 0.2541, 0.3562, 0.2035, 0.3881, 0.2043, 0.3853, 0.2547, 0.3548, 0.2541, 0.3853, 0.2547, 0.386, 0.3023, 0.353, 0.302, 0.386, 0.3023, 0.3862, 0.346, 0.3508, 0.3459, 0.353, 0.302, 0.386, 0.3023, 0.3853, 0.2547, 0.4171, 0.2589, 0.4201, 0.3041, 0.386, 0.3023, 0.4201, 0.3041, 0.4221, 0.3466, 0.3862, 0.346, 0.4221, 0.3466, 0.4236, 0.3874, 0.3858, 0.3874, 0.3862, 0.346, 0.4221, 0.3466, 0.4201, 0.3041, 0.4542, 0.3096, 0.4567, 0.3502, 0.4221, 0.3466, 0.4567, 0.3502, 0.4597, 0.39, 0.4236, 0.3874, 0.4597, 0.39, 0.463, 0.4292, 0.4253, 0.4268, 0.4236, 0.3874, 0.4597, 0.39, 0.4567, 0.3502, 0.4914, 0.358, 0.4938, 0.3965, 0.4597, 0.39, 0.4938, 0.3965, 0.497, 0.4355, 0.463, 0.4292, 0.497, 0.4355, 0.5007, 0.4757, 0.4664, 0.4686, 0.463, 0.4292, 0.497, 0.4355, 0.4938, 0.3965, 0.5283, 0.4034, 0.5303, 0.4412, 0.497, 0.4355, 0.5303, 0.4412, 0.5328, 0.4802, 0.5007, 0.4757, 0.5328, 0.4802, 0.5376, 0.519, 0.5049, 0.5172, 0.5007, 0.4757, 0.5328, 0.4802, 0.5303, 0.4412, 0.5664, 0.4441, 0.5705, 0.4787, 0.5328, 0.4802, 0.5705, 0.4787, 0.5762, 0.5126, 0.5376, 0.519, 0.5762, 0.5126, 0.5812, 0.5453, 0.5439, 0.5556, 0.5376, 0.519, 0.5762, 0.5126, 0.5705, 0.4787, 0.6096, 0.4769, 0.6144, 0.5091, 0.5762, 0.5126, 0.6144, 0.5091, 0.6172, 0.5414, 0.5812, 0.5453, 0.6172, 0.5414, 0.6155, 0.5774, 0.5836, 0.5832, 0.5812, 0.5453, 0.6172, 0.5414, 0.6144, 0.5091, 0.6515, 0.5091, 0.6499, 0.5441, 0.6172, 0.5414, 0.6499, 0.5441, 0.6463, 0.579, 0.6155, 0.5774, 0.6463, 0.579, 0.6469, 0.6117, 0.6179, 0.6139, 0.6155, 0.5774, 0.6463, 0.579, 0.6499, 0.5441, 0.6842, 0.5452, 0.6814, 0.5784, 0.6463, 0.579, 0.6814, 0.5784, 0.6805, 0.6096, 0.6469, 0.6117, 0.6179, 0.6139, 0.6249, 0.647, 0.6009, 0.6552, 0.5905, 0.6223, 0.6179, 0.6139, 0.5905, 0.6223, 0.5836, 0.5832, 0.6155, 0.5774, 0.6179, 0.6139, 0.6469, 0.6117, 0.6517, 0.6433, 0.6249, 0.647, 0.6517, 0.6433, 0.6584, 0.6744, 0.6334, 0.6762, 0.6249, 0.647, 0.6517, 0.6433, 0.6469, 0.6117, 0.6805, 0.6096, 0.6829, 0.6393, 0.6517, 0.6433, 0.6829, 0.6393, 0.6875, 0.6701, 0.6584, 0.6744, 0.6584, 0.6744, 0.6646, 0.7071, 0.6398, 0.7044, 0.6334, 0.6762, 0.6584, 0.6744, 0.6875, 0.6701, 0.6922, 0.7046, 0.6646, 0.7071, 0.6646, 0.7071, 0.667, 0.7446, 0.6412, 0.7374, 0.6398, 0.7044, 0.6646, 0.7071, 0.6922, 0.7046, 0.6948, 0.7454, 0.667, 0.7446, 0.667, 0.7446, 0.6634, 0.7863, 0.6366, 0.7759, 0.6412, 0.7374, 0.667, 0.7446, 0.6948, 0.7454, 0.6929, 0.7912, 0.6634, 0.7863, 0.6366, 0.7759, 0.6236, 0.8163, 0.5943, 0.7919, 0.6112, 0.7582, 0.6366, 0.7759, 0.6112, 0.7582, 0.6188, 0.7239, 0.6412, 0.7374, 0.6366, 0.7759, 0.6634, 0.7863, 0.6545, 0.8295, 0.6236, 0.8163, 0.6112, 0.7582, 0.5943, 0.7919, 0.5678, 0.7591, 0.5848, 0.7276, 0.6112, 0.7582, 0.5848, 0.7276, 0.5973, 0.7007, 0.6188, 0.7239, 0.5848, 0.7276, 0.5678, 0.7591, 0.5437, 0.728, 0.5629, 0.6954, 0.5848, 0.7276, 0.5629, 0.6954, 0.5804, 0.671, 0.5973, 0.7007, 0.5804, 0.671, 0.5629, 0.6954, 0.5439, 0.6614, 0.5656, 0.6374, 0.5804, 0.671, 0.5656, 0.6374, 0.5905, 0.6223, 0.6009, 0.6552, 0.5804, 0.671, 0.6009, 0.6552, 0.613, 0.6823, 0.5973, 0.7007, 0.5656, 0.6374, 0.5439, 0.6614, 0.5263, 0.6211, 0.5527, 0.598, 0.5656, 0.6374, 0.5527, 0.598, 0.5836, 0.5832, 0.5905, 0.6223, 0.5439, 0.6614, 0.5215, 0.6955, 0.5014, 0.6582, 0.5263, 0.6211, 0.5439, 0.6614, 0.5629, 0.6954, 0.5437, 0.728, 0.5215, 0.6955, 0.5014, 0.6582, 0.476, 0.697, 0.4563, 0.6624, 0.4806, 0.6206, 0.5014, 0.6582, 0.4806, 0.6206, 0.5077, 0.5702, 0.5263, 0.6211, 0.5014, 0.6582, 0.5215, 0.6955, 0.4969, 0.7331, 0.476, 0.697, 0.4969, 0.7331, 0.471, 0.7674, 0.4524, 0.729, 0.476, 0.697, 0.4969, 0.7331, 0.5215, 0.6955, 0.5437, 0.728, 0.5193, 0.7663, 0.4969, 0.7331, 0.5193, 0.7663, 0.492, 0.8042, 0.471, 0.7674, 0.4524, 0.729, 0.4287, 0.7504, 0.4137, 0.7151, 0.4348, 0.6939, 0.4524, 0.729, 0.4348, 0.6939, 0.4563, 0.6624, 0.476, 0.697, 0.4524, 0.729, 0.471, 0.7674, 0.4436, 0.7905, 0.4287, 0.7504, 0.4436, 0.7905, 0.412, 0.806, 0.4021, 0.7657, 0.4287, 0.7504, 0.4436, 0.7905, 0.471, 0.7674, 0.492, 0.8042, 0.4594, 0.8313, 0.4436, 0.7905, 0.4594, 0.8313, 0.4219, 0.8468, 0.412, 0.806, 0.4021, 0.7657, 0.3827, 0.7686, 0.3727, 0.7348, 0.3891, 0.731, 0.4021, 0.7657, 0.3891, 0.731, 0.4137, 0.7151, 0.4287, 0.7504, 0.4021, 0.7657, 0.412, 0.806, 0.3884, 0.8072, 0.3827, 0.7686, 0.3884, 0.8072, 0.3778, 0.8031, 0.3726, 0.7663, 0.3827, 0.7686, 0.3884, 0.8072, 0.412, 0.806, 0.4219, 0.8468, 0.3934, 0.8449, 0.3884, 0.8072, 0.3934, 0.8449, 0.3813, 0.8388, 0.3778, 0.8031, 0.3813, 0.8388, 0.3701, 0.8358, 0.3671, 0.8008, 0.3778, 0.8031, 0.3813, 0.8388, 0.3934, 0.8449, 0.4008, 0.8825, 0.3854, 0.8771, 0.3813, 0.8388, 0.3854, 0.8771, 0.3735, 0.8742, 0.3701, 0.8358, 0.3671, 0.8008, 0.355, 0.8049, 0.352, 0.7788, 0.3618, 0.7665, 0.3671, 0.8008, 0.3618, 0.7665, 0.3726, 0.7663, 0.3778, 0.8031, 0.3671, 0.8008, 0.3701, 0.8358, 0.3567, 0.8387, 0.355, 0.8049, 0.355, 0.8049, 0.3428, 0.8129, 0.3397, 0.7747, 0.352, 0.7788, 0.355, 0.8049, 0.3567, 0.8387, 0.344, 0.8469, 0.3428, 0.8129, 0.3428, 0.8129, 0.3196, 0.8198, 0.3207, 0.7752, 0.3397, 0.7747, 0.3428, 0.8129, 0.344, 0.8469, 0.3189, 0.8587, 0.3196, 0.8198, 0.3207, 0.7752, 0.2996, 0.7717, 0.3153, 0.7361, 0.3334, 0.7393, 0.3207, 0.7752, 0.3334, 0.7393, 0.3477, 0.7441, 0.3397, 0.7747, 0.3207, 0.7752, 0.3196, 0.8198, 0.2869, 0.8134, 0.2996, 0.7717, 0.2869, 0.8134, 0.2641, 0.8059, 0.2817, 0.7665, 0.2996, 0.7717, 0.2869, 0.8134, 0.3196, 0.8198, 0.3189, 0.8587, 0.2754, 0.8537, 0.2869, 0.8134, 0.2754, 0.8537, 0.2456, 0.8453, 0.2641, 0.8059, 0.2817, 0.7665, 0.2651, 0.7574, 0.281, 0.7235, 0.2982, 0.7323, 0.2817, 0.7665, 0.2982, 0.7323, 0.3153, 0.7361, 0.2996, 0.7717, 0.2817, 0.7665, 0.2641, 0.8059, 0.247, 0.7952, 0.2651, 0.7574, 0.247, 0.7952, 0.2216, 0.7736, 0.2423, 0.7384, 0.2651, 0.7574, 0.247, 0.7952, 0.2641, 0.8059, 0.2456, 0.8453, 0.2259, 0.8338, 0.247, 0.7952, 0.2259, 0.8338, 0.1976, 0.8094, 0.2216, 0.7736, 0.1976, 0.8094, 0.1706, 0.78, 0.1953, 0.7464, 0.2216, 0.7736, 0.1976, 0.8094, 0.2259, 0.8338, 0.1977, 0.8734, 0.1669, 0.8449, 0.1976, 0.8094, 0.1669, 0.8449, 0.1407, 0.8122, 0.1706, 0.78, 0.1407, 0.8122, 0.122, 0.7816, 0.1501, 0.7545, 0.1706, 0.78, 0.1407, 0.8122, 0.1669, 0.8449, 0.1259, 0.8734, 0.1059, 0.8351, 0.1407, 0.8122, 0.1059, 0.8351, 0.09257, 0.7983, 0.122, 0.7816, 0.09257, 0.7983, 0.08642, 0.7616, 0.1122, 0.7517, 0.122, 0.7816, 0.09257, 0.7983, 0.1059, 0.8351, 0.06661, 0.8504, 0.05896, 0.8075, 0.09257, 0.7983, 0.05896, 0.8075, 0.05646, 0.764, 0.08642, 0.7616, 0.08642, 0.7616, 0.08771, 0.7247, 0.1117, 0.7207, 0.1122, 0.7517, 0.08642, 0.7616, 0.05646, 0.764, 0.05915, 0.7245, 0.08771, 0.7247, 0.08771, 0.7247, 0.09485, 0.6881, 0.1195, 0.689, 0.1117, 0.7207, 0.08771, 0.7247, 0.05915, 0.7245, 0.06473, 0.684, 0.09485, 0.6881, 0.09485, 0.6881, 0.06473, 0.684, 0.06846, 0.6497, 0.1027, 0.6529, 0.09485, 0.6881, 0.1027, 0.6529, 0.13, 0.6545, 0.1195, 0.689, 0.13, 0.6545, 0.1027, 0.6529, 0.1061, 0.619, 0.1371, 0.6191, 0.13, 0.6545, 0.1371, 0.6191, 0.1648, 0.6236, 0.1541, 0.6586, 0.13, 0.6545, 0.1541, 0.6586, 0.1394, 0.6921, 0.1195, 0.689, 0.1541, 0.6586, 0.1648, 0.6236, 0.1907, 0.6346, 0.1759, 0.6697, 0.1541, 0.6586, 0.1759, 0.6697, 0.1575, 0.703, 0.1394, 0.6921, 0.1759, 0.6697, 0.1907, 0.6346, 0.2158, 0.6522, 0.1963, 0.6876, 0.1759, 0.6697, 0.1963, 0.6876, 0.1743, 0.7219, 0.1575, 0.703, 0.1743, 0.7219, 0.1963, 0.6876, 0.2175, 0.7122, 0.1953, 0.7464, 0.1743, 0.7219, 0.1953, 0.7464, 0.1706, 0.78, 0.1501, 0.7545, 0.1743, 0.7219, 0.1501, 0.7545, 0.1359, 0.7324, 0.1575, 0.703, 0.2175, 0.7122, 0.1963, 0.6876, 0.2158, 0.6522, 0.2382, 0.6788, 0.2175, 0.7122, 0.2382, 0.6788, 0.2606, 0.7056, 0.2423, 0.7384, 0.2175, 0.7122, 0.2423, 0.7384, 0.2216, 0.7736, 0.1953, 0.7464, 0.2606, 0.7056, 0.2382, 0.6788, 0.2582, 0.6506, 0.2774, 0.678, 0.2606, 0.7056, 0.2774, 0.678, 0.2956, 0.697, 0.281, 0.7235, 0.2606, 0.7056, 0.281, 0.7235, 0.2651, 0.7574, 0.2423, 0.7384, 0.2956, 0.697, 0.2774, 0.678, 0.2945, 0.6548, 0.3095, 0.6751, 0.2956, 0.697, 0.3095, 0.6751, 0.3268, 0.689, 0.3125, 0.7082, 0.2956, 0.697, 0.3125, 0.7082, 0.2982, 0.7323, 0.281, 0.7235, 0.3125, 0.7082, 0.3268, 0.689, 0.3443, 0.7003, 0.3296, 0.7162, 0.3125, 0.7082, 0.3296, 0.7162, 0.3153, 0.7361, 0.2982, 0.7323, 0.3296, 0.7162, 0.3443, 0.7003, 0.3597, 0.7145, 0.3454, 0.7245, 0.3296, 0.7162, 0.3454, 0.7245, 0.3334, 0.7393, 0.3153, 0.7361, 0.3454, 0.7245, 0.3597, 0.7145, 0.3727, 0.7348, 0.3588, 0.7367, 0.3454, 0.7245, 0.3588, 0.7367, 0.3477, 0.7441, 0.3334, 0.7393, 0.3588, 0.7367, 0.3727, 0.7348, 0.3827, 0.7686, 0.3726, 0.7663, 0.3588, 0.7367, 0.3726, 0.7663, 0.3618, 0.7665, 0.3477, 0.7441, 0.3597, 0.7145, 0.3443, 0.7003, 0.3592, 0.6849, 0.3758, 0.7039, 0.3597, 0.7145, 0.3758, 0.7039, 0.3891, 0.731, 0.3727, 0.7348, 0.3758, 0.7039, 0.3592, 0.6849, 0.3762, 0.6649, 0.3971, 0.6865, 0.3758, 0.7039, 0.3971, 0.6865, 0.4137, 0.7151, 0.3891, 0.731, 0.3971, 0.6865, 0.3762, 0.6649, 0.3927, 0.6402, 0.4163, 0.664, 0.3971, 0.6865, 0.4163, 0.664, 0.4348, 0.6939, 0.4137, 0.7151, 0.4163, 0.664, 0.3927, 0.6402, 0.4067, 0.6106, 0.4346, 0.634, 0.4163, 0.664, 0.4346, 0.634, 0.4563, 0.6624, 0.4348, 0.6939, 0.4346, 0.634, 0.4067, 0.6106, 0.4184, 0.5768, 0.4527, 0.5959, 0.4346, 0.634, 0.4527, 0.5959, 0.4806, 0.6206, 0.4563, 0.6624, 0.4184, 0.5768, 0.4067, 0.6106, 0.3736, 0.5976, 0.379, 0.5664, 0.4184, 0.5768, 0.379, 0.5664, 0.3822, 0.5334, 0.426, 0.539, 0.4184, 0.5768, 0.426, 0.539, 0.4664, 0.5503, 0.4527, 0.5959, 0.426, 0.539, 0.3822, 0.5334, 0.3836, 0.5, 0.4281, 0.5021, 0.426, 0.539, 0.4281, 0.5021, 0.4683, 0.5087, 0.4664, 0.5503, 0.4281, 0.5021, 0.3836, 0.5, 0.3845, 0.4647, 0.4273, 0.4649, 0.4281, 0.5021, 0.4273, 0.4649, 0.4664, 0.4686, 0.4683, 0.5087, 0.4273, 0.4649, 0.3845, 0.4647, 0.3852, 0.427, 0.4253, 0.4268, 0.4273, 0.4649, 0.4253, 0.4268, 0.463, 0.4292, 0.4664, 0.4686, 0.3852, 0.427, 0.3845, 0.4647, 0.3422, 0.4659, 0.3455, 0.4275, 0.3852, 0.427, 0.3455, 0.4275, 0.3484, 0.3874, 0.3858, 0.3874, 0.3852, 0.427, 0.3858, 0.3874, 0.4236, 0.3874, 0.4253, 0.4268, 0.3484, 0.3874, 0.3455, 0.4275, 0.3092, 0.4279, 0.3133, 0.3876, 0.3484, 0.3874, 0.3133, 0.3876, 0.3168, 0.3463, 0.3508, 0.3459, 0.3484, 0.3874, 0.3508, 0.3459, 0.3862, 0.346, 0.3858, 0.3874, 0.3168, 0.3463, 0.3133, 0.3876, 0.2811, 0.3902, 0.2854, 0.3497, 0.3168, 0.3463, 0.2854, 0.3497, 0.2896, 0.3081, 0.3205, 0.3032, 0.3168, 0.3463, 0.3205, 0.3032, 0.353, 0.302, 0.3508, 0.3459, 0.2896, 0.3081, 0.2854, 0.3497, 0.2549, 0.3573, 0.257, 0.3185, 0.2896, 0.3081, 0.257, 0.3185, 0.2558, 0.2822, 0.2921, 0.2664, 0.2896, 0.3081, 0.2921, 0.2664, 0.3243, 0.2574, 0.3205, 0.3032, 0.2558, 0.2822, 0.257, 0.3185, 0.2229, 0.3304, 0.2206, 0.2964, 0.2558, 0.2822, 0.2206, 0.2964, 0.2156, 0.2644, 0.2514, 0.2489, 0.2558, 0.2822, 0.2514, 0.2489, 0.289, 0.2289, 0.2921, 0.2664, 0.2156, 0.2644, 0.2206, 0.2964, 0.1839, 0.307, 0.1783, 0.274, 0.2156, 0.2644, 0.1783, 0.274, 0.1711, 0.24, 0.2082, 0.2317, 0.2156, 0.2644, 0.2082, 0.2317, 0.2438, 0.2171, 0.2514, 0.2489, 0.1711, 0.24, 0.1783, 0.274, 0.1394, 0.2794, 0.1326, 0.2443, 0.1711, 0.24, 0.1326, 0.2443, 0.1257, 0.2071, 0.1633, 0.2036, 0.1711, 0.24, 0.1633, 0.2036, 0.1996, 0.1972, 0.2082, 0.2317, 0.1257, 0.2071, 0.1326, 0.2443, 0.09264, 0.2468, 0.08724, 0.2092, 0.1257, 0.2071, 0.08724, 0.2092, 0.0822, 0.1694, 0.1194, 0.1676, 0.1257, 0.2071, 0.1194, 0.1676, 0.156, 0.1649, 0.1633, 0.2036, 0.0822, 0.1694, 0.08724, 0.2092, 0.0484, 0.2109, 0.04475, 0.171, 0.0822, 0.1694, 0.04475, 0.171, 0.04112, 0.1292, 0.07771, 0.1278, 0.0822, 0.1694, 0.07771, 0.1278, 0.1143, 0.1263, 0.1194, 0.1676, 0.08724, 0.2092, 0.09264, 0.2468, 0.05209, 0.2486, 0.0484, 0.2109, 0.09264, 0.2468, 0.098, 0.2823, 0.05569, 0.2841, 0.05209, 0.2486, 0.09264, 0.2468, 0.1326, 0.2443, 0.1394, 0.2794, 0.098, 0.2823, 0.098, 0.2823, 0.1029, 0.3159, 0.05907, 0.318, 0.05569, 0.2841, 0.098, 0.2823, 0.1394, 0.2794, 0.145, 0.313, 0.1029, 0.3159, 0.145, 0.313, 0.1489, 0.3459, 0.107, 0.3487, 0.1029, 0.3159, 0.145, 0.313, 0.1394, 0.2794, 0.1783, 0.274, 0.1839, 0.307, 0.145, 0.313, 0.1839, 0.307, 0.1872, 0.34, 0.1489, 0.3459, 0.1872, 0.34, 0.1878, 0.3744, 0.1508, 0.3792, 0.1489, 0.3459, 0.1872, 0.34, 0.1839, 0.307, 0.2206, 0.2964, 0.2229, 0.3304, 0.1872, 0.34, 0.2229, 0.3304, 0.2225, 0.3666, 0.1878, 0.3744, 0.2225, 0.3666, 0.2201, 0.4036, 0.1861, 0.4098, 0.1878, 0.3744, 0.2225, 0.3666, 0.2229, 0.3304, 0.257, 0.3185, 0.2549, 0.3573, 0.2225, 0.3666, 0.2549, 0.3573, 0.2515, 0.3963, 0.2201, 0.4036, 0.2515, 0.3963, 0.247, 0.4354, 0.2163, 0.4409, 0.2201, 0.4036, 0.2515, 0.3963, 0.2549, 0.3573, 0.2854, 0.3497, 0.2811, 0.3902, 0.2515, 0.3963, 0.2811, 0.3902, 0.2763, 0.4301, 0.247, 0.4354, 0.2763, 0.4301, 0.2711, 0.4697, 0.242, 0.4746, 0.247, 0.4354, 0.2763, 0.4301, 0.2811, 0.3902, 0.3133, 0.3876, 0.3092, 0.4279, 0.2763, 0.4301, 0.3092, 0.4279, 0.3042, 0.4672, 0.2711, 0.4697, 0.3042, 0.4672, 0.2991, 0.5057, 0.2658, 0.5097, 0.2711, 0.4697, 0.3042, 0.4672, 0.3092, 0.4279, 0.3455, 0.4275, 0.3422, 0.4659, 0.3042, 0.4672, 0.3422, 0.4659, 0.3391, 0.5022, 0.2991, 0.5057, 0.3391, 0.5022, 0.3373, 0.5359, 0.2966, 0.5431, 0.2991, 0.5057, 0.3391, 0.5022, 0.3422, 0.4659, 0.3845, 0.4647, 0.3836, 0.5, 0.3391, 0.5022, 0.3836, 0.5, 0.3822, 0.5334, 0.3373, 0.5359, 0.2966, 0.5431, 0.2999, 0.5789, 0.2684, 0.5934, 0.2621, 0.5507, 0.2966, 0.5431, 0.2621, 0.5507, 0.2658, 0.5097, 0.2991, 0.5057, 0.2966, 0.5431, 0.3373, 0.5359, 0.3373, 0.5677, 0.2999, 0.5789, 0.3373, 0.5677, 0.3379, 0.5981, 0.3067, 0.6104, 0.2999, 0.5789, 0.3373, 0.5677, 0.3373, 0.5359, 0.3822, 0.5334, 0.379, 0.5664, 0.3373, 0.5677, 0.379, 0.5664, 0.3736, 0.5976, 0.3379, 0.5981, 0.3067, 0.6104, 0.3132, 0.6362, 0.2945, 0.6548, 0.281, 0.6281, 0.3067, 0.6104, 0.281, 0.6281, 0.2684, 0.5934, 0.2999, 0.5789, 0.3067, 0.6104, 0.3379, 0.5981, 0.3365, 0.6245, 0.3132, 0.6362, 0.3379, 0.5981, 0.3736, 0.5976, 0.3648, 0.6264, 0.3365, 0.6245, 0.2658, 0.5097, 0.2621, 0.5507, 0.2329, 0.5564, 0.237, 0.5141, 0.2658, 0.5097, 0.237, 0.5141, 0.242, 0.4746, 0.2711, 0.4697, 0.237, 0.5141, 0.2329, 0.5564, 0.2024, 0.5545, 0.207, 0.5159, 0.237, 0.5141, 0.207, 0.5159, 0.2119, 0.4782, 0.242, 0.4746, 0.2119, 0.4782, 0.207, 0.5159, 0.1734, 0.5148, 0.1784, 0.4803, 0.2119, 0.4782, 0.1784, 0.4803, 0.1829, 0.4455, 0.2163, 0.4409, 0.2119, 0.4782, 0.2163, 0.4409, 0.247, 0.4354, 0.242, 0.4746, 0.1829, 0.4455, 0.1784, 0.4803, 0.143, 0.4823, 0.1474, 0.4486, 0.1829, 0.4455, 0.1474, 0.4486, 0.1502, 0.4138, 0.1861, 0.4098, 0.1829, 0.4455, 0.1861, 0.4098, 0.2201, 0.4036, 0.2163, 0.4409, 0.1502, 0.4138, 0.1474, 0.4486, 0.1087, 0.4472, 0.1111, 0.414, 0.1502, 0.4138, 0.1111, 0.414, 0.1101, 0.3811, 0.1508, 0.3792, 0.1502, 0.4138, 0.1508, 0.3792, 0.1878, 0.3744, 0.1861, 0.4098, 0.1101, 0.3811, 0.1111, 0.414, 0.0658, 0.4134, 0.06445, 0.3822, 0.1101, 0.3811, 0.06445, 0.3822, 0.06208, 0.3505, 0.107, 0.3487, 0.1101, 0.3811, 0.107, 0.3487, 0.1489, 0.3459, 0.1508, 0.3792, 0.1111, 0.414, 0.1087, 0.4472, 0.06578, 0.4453, 0.0658, 0.4134, 0.1087, 0.4472, 0.105, 0.481, 0.06476, 0.4791, 0.06578, 0.4453, 0.1087, 0.4472, 0.1474, 0.4486, 0.143, 0.4823, 0.105, 0.481, 0.105, 0.481, 0.1021, 0.5156, 0.06424, 0.515, 0.06476, 0.4791, 0.105, 0.481, 0.143, 0.4823, 0.1389, 0.5155, 0.1021, 0.5156, 0.1389, 0.5155, 0.1366, 0.5485, 0.1025, 0.5505, 0.1021, 0.5156, 0.1389, 0.5155, 0.143, 0.4823, 0.1784, 0.4803, 0.1734, 0.5148, 0.1389, 0.5155, 0.1734, 0.5148, 0.1693, 0.55, 0.1366, 0.5485, 0.1693, 0.55, 0.1684, 0.5863, 0.1375, 0.583, 0.1366, 0.5485, 0.1693, 0.55, 0.1734, 0.5148, 0.207, 0.5159, 0.2024, 0.5545, 0.1693, 0.55, 0.2024, 0.5545, 0.1998, 0.5962, 0.1684, 0.5863, 0.1375, 0.583, 0.1371, 0.6191, 0.1061, 0.619, 0.1054, 0.585, 0.1375, 0.583, 0.1054, 0.585, 0.1025, 0.5505, 0.1366, 0.5485, 0.1375, 0.583, 0.1684, 0.5863, 0.1648, 0.6236, 0.1371, 0.6191, 0.1054, 0.585, 0.1061, 0.619, 0.06947, 0.618, 0.06778, 0.5862, 0.1054, 0.585, 0.06778, 0.5862, 0.06515, 0.5519, 0.1025, 0.5505, 0.1684, 0.5863, 0.1998, 0.5962, 0.1907, 0.6346, 0.1648, 0.6236, 0.1025, 0.5505, 0.06515, 0.5519, 0.06424, 0.515, 0.1021, 0.5156, 0.107, 0.3487, 0.06208, 0.3505, 0.05907, 0.318, 0.1029, 0.3159, 0.3736, 0.5976, 0.4067, 0.6106, 0.3927, 0.6402, 0.3648, 0.6264, 0.3927, 0.6402, 0.3762, 0.6649, 0.3534, 0.6505, 0.3648, 0.6264, 0.3762, 0.6649, 0.3592, 0.6849, 0.3407, 0.6705, 0.3534, 0.6505, 0.3592, 0.6849, 0.3443, 0.7003, 0.3268, 0.689, 0.3407, 0.6705, 0.3268, 0.689, 0.3095, 0.6751, 0.3233, 0.6564, 0.3407, 0.6705, 0.3095, 0.6751, 0.2945, 0.6548, 0.3132, 0.6362, 0.3233, 0.6564, 0.2945, 0.6548, 0.2774, 0.678, 0.2582, 0.6506, 0.281, 0.6281, 0.1061, 0.619, 0.1027, 0.6529, 0.06846, 0.6497, 0.06947, 0.618, 0.1059, 0.8351, 0.1259, 0.8734, 0.07764, 0.8913, 0.06661, 0.8504, 0.1501, 0.7545, 0.122, 0.7816, 0.1122, 0.7517, 0.1359, 0.7324, 0.5437, 0.728, 0.5678, 0.7591, 0.5438, 0.7987, 0.5193, 0.7663, 0.6634, 0.7863, 0.6929, 0.7912, 0.6878, 0.8369, 0.6545, 0.8295, 0.6009, 0.6552, 0.6249, 0.647, 0.6334, 0.6762, 0.613, 0.6823, 0.6499, 0.5441, 0.6515, 0.5091, 0.6872, 0.5095, 0.6842, 0.5452, 0.6515, 0.5091, 0.6144, 0.5091, 0.6096, 0.4769, 0.6498, 0.4747, 0.6515, 0.5091, 0.6498, 0.4747, 0.6889, 0.4737, 0.6872, 0.5095, 0.6498, 0.4747, 0.6096, 0.4769, 0.6053, 0.4441, 0.6472, 0.4414, 0.6498, 0.4747, 0.6472, 0.4414, 0.6896, 0.4398, 0.6889, 0.4737, 0.6472, 0.4414, 0.6053, 0.4441, 0.6032, 0.4101, 0.6455, 0.409, 0.6472, 0.4414, 0.6455, 0.409, 0.6904, 0.4073, 0.6896, 0.4398, 0.6455, 0.409, 0.6032, 0.4101, 0.6035, 0.3758, 0.6461, 0.3762, 0.6455, 0.409, 0.6461, 0.3762, 0.6917, 0.3754, 0.6904, 0.4073, 0.6461, 0.3762, 0.6035, 0.3758, 0.6055, 0.3419, 0.6486, 0.3432, 0.6461, 0.3762, 0.6486, 0.3432, 0.6938, 0.3433, 0.6917, 0.3754, 0.6486, 0.3432, 0.6055, 0.3419, 0.609, 0.3084, 0.6522, 0.3102, 0.6486, 0.3432, 0.6522, 0.3102, 0.6967, 0.3108, 0.6938, 0.3433, 0.6522, 0.3102, 0.609, 0.3084, 0.6138, 0.2749, 0.6565, 0.2769, 0.6522, 0.3102, 0.6565, 0.2769, 0.7001, 0.2778, 0.6967, 0.3108, 0.6565, 0.2769, 0.6138, 0.2749, 0.6198, 0.2409, 0.6616, 0.2426, 0.6565, 0.2769, 0.6616, 0.2426, 0.704, 0.2438, 0.7001, 0.2778, 0.6616, 0.2426, 0.6198, 0.2409, 0.6268, 0.2055, 0.6673, 0.2071, 0.6616, 0.2426, 0.6673, 0.2071, 0.7083, 0.2084, 0.704, 0.2438, 0.6673, 0.2071, 0.6268, 0.2055, 0.6346, 0.1679, 0.6735, 0.1695, 0.6673, 0.2071, 0.6735, 0.1695, 0.7129, 0.171, 0.7083, 0.2084, 0.6735, 0.1695, 0.6346, 0.1679, 0.6425, 0.128, 0.6801, 0.1298, 0.6735, 0.1695, 0.6801, 0.1298, 0.7179, 0.1313, 0.7129, 0.171, 0.6425, 0.128, 0.6346, 0.1679, 0.5965, 0.1648, 0.6057, 0.1253, 0.6425, 0.128, 0.6057, 0.1253, 0.6135, 0.08414, 0.6497, 0.08644, 0.6425, 0.128, 0.6497, 0.08644, 0.6865, 0.08761, 0.6801, 0.1298, 0.6135, 0.08414, 0.6057, 0.1253, 0.5704, 0.1202, 0.5785, 0.08072, 0.6135, 0.08414, 0.5785, 0.08072, 0.5838, 0.04068, 0.6191, 0.04265, 0.6135, 0.08414, 0.6191, 0.04265, 0.6554, 0.04375, 0.6497, 0.08644, 0.5785, 0.08072, 0.5704, 0.1202, 0.536, 0.1117, 0.543, 0.07619, 0.5785, 0.08072, 0.543, 0.07619, 0.5472, 0.03972, 0.5838, 0.04068, 0.543, 0.07619, 0.536, 0.1117, 0.499, 0.1008, 0.5045, 0.06988, 0.543, 0.07619, 0.5045, 0.06988, 0.5074, 0.03749, 0.5472, 0.03972, 0.5045, 0.06988, 0.499, 0.1008, 0.4538, 0.09034, 0.4574, 0.06351, 0.5045, 0.06988, 0.4574, 0.06351, 0.4596, 0.03554, 0.5074, 0.03749, 0.4574, 0.06351, 0.4538, 0.09034, 0.4025, 0.08476, 0.4046, 0.06154, 0.4574, 0.06351, 0.4046, 0.06154, 0.4068, 0.03506, 0.4596, 0.03554, 0.4046, 0.06154, 0.4025, 0.08476, 0.3493, 0.08553, 0.3502, 0.06168, 0.4046, 0.06154, 0.3502, 0.06168, 0.3514, 0.0351, 0.4068, 0.03506, 0.3502, 0.06168, 0.3493, 0.08553, 0.2997, 0.09238, 0.2986, 0.06471, 0.3502, 0.06168, 0.2986, 0.06471, 0.2992, 0.03606, 0.3514, 0.0351, 0.2986, 0.06471, 0.2997, 0.09238, 0.2558, 0.1031, 0.2543, 0.07132, 0.2986, 0.06471, 0.2543, 0.07132, 0.2544, 0.03827, 0.2992, 0.03606, 0.2543, 0.07132, 0.2558, 0.1031, 0.2196, 0.1133, 0.2165, 0.07673, 0.2543, 0.07132, 0.2165, 0.07673, 0.2162, 0.04021, 0.2544, 0.03827, 0.2165, 0.07673, 0.2196, 0.1133, 0.1855, 0.1206, 0.1816, 0.08055, 0.2165, 0.07673, 0.1816, 0.08055, 0.1797, 0.04045, 0.2162, 0.04021, 0.2558, 0.1031, 0.26, 0.1349, 0.226, 0.15, 0.2196, 0.1133, 0.2558, 0.1031, 0.2997, 0.09238, 0.3022, 0.1184, 0.26, 0.1349, 0.3022, 0.1184, 0.3084, 0.1446, 0.2693, 0.1662, 0.26, 0.1349, 0.3022, 0.1184, 0.2997, 0.09238, 0.3493, 0.08553, 0.3501, 0.1086, 0.3022, 0.1184, 0.3501, 0.1086, 0.3523, 0.1325, 0.3084, 0.1446, 0.3523, 0.1325, 0.3563, 0.1641, 0.3177, 0.1742, 0.3084, 0.1446, 0.3523, 0.1325, 0.3501, 0.1086, 0.4004, 0.1083, 0.3985, 0.132, 0.3523, 0.1325, 0.3985, 0.132, 0.3937, 0.1649, 0.3563, 0.1641, 0.3937, 0.1649, 0.3881, 0.2043, 0.3562, 0.2035, 0.3563, 0.1641, 0.3937, 0.1649, 0.3985, 0.132, 0.4418, 0.1425, 0.4301, 0.1737, 0.3937, 0.1649, 0.4301, 0.1737, 0.42, 0.2132, 0.3881, 0.2043, 0.42, 0.2132, 0.4171, 0.2589, 0.3853, 0.2547, 0.3881, 0.2043, 0.42, 0.2132, 0.4301, 0.1737, 0.4649, 0.1957, 0.4556, 0.2307, 0.42, 0.2132, 0.4556, 0.2307, 0.4525, 0.2685, 0.4171, 0.2589, 0.4525, 0.2685, 0.4542, 0.3096, 0.4201, 0.3041, 0.4171, 0.2589, 0.4525, 0.2685, 0.4556, 0.2307, 0.495, 0.249, 0.4909, 0.283, 0.4525, 0.2685, 0.4909, 0.283, 0.4901, 0.3198, 0.4542, 0.3096, 0.4901, 0.3198, 0.4914, 0.358, 0.4567, 0.3502, 0.4542, 0.3096, 0.4901, 0.3198, 0.4909, 0.283, 0.529, 0.2955, 0.5271, 0.3301, 0.4901, 0.3198, 0.5271, 0.3301, 0.5271, 0.3663, 0.4914, 0.358, 0.5271, 0.3663, 0.5283, 0.4034, 0.4938, 0.3965, 0.4914, 0.358, 0.5271, 0.3663, 0.5271, 0.3301, 0.5653, 0.3377, 0.564, 0.3725, 0.5271, 0.3663, 0.564, 0.3725, 0.5644, 0.4082, 0.5283, 0.4034, 0.5644, 0.4082, 0.5664, 0.4441, 0.5303, 0.4412, 0.5283, 0.4034, 0.5644, 0.4082, 0.564, 0.3725, 0.6035, 0.3758, 0.6032, 0.4101, 0.5644, 0.4082, 0.6032, 0.4101, 0.6053, 0.4441, 0.5664, 0.4441, 0.564, 0.3725, 0.5653, 0.3377, 0.6055, 0.3419, 0.6035, 0.3758, 0.5653, 0.3377, 0.5271, 0.3301, 0.529, 0.2955, 0.5682, 0.3038, 0.5653, 0.3377, 0.5682, 0.3038, 0.609, 0.3084, 0.6055, 0.3419, 0.5682, 0.3038, 0.529, 0.2955, 0.533, 0.2626, 0.5727, 0.2707, 0.5682, 0.3038, 0.5727, 0.2707, 0.6138, 0.2749, 0.609, 0.3084, 0.5727, 0.2707, 0.533, 0.2626, 0.5396, 0.23, 0.579, 0.2373, 0.5727, 0.2707, 0.579, 0.2373, 0.6198, 0.2409, 0.6138, 0.2749, 0.579, 0.2373, 0.5396, 0.23, 0.5492, 0.1956, 0.5871, 0.2023, 0.579, 0.2373, 0.5871, 0.2023, 0.6268, 0.2055, 0.6198, 0.2409, 0.5871, 0.2023, 0.5492, 0.1956, 0.5601, 0.1586, 0.5965, 0.1648, 0.5871, 0.2023, 0.5965, 0.1648, 0.6346, 0.1679, 0.6268, 0.2055, 0.5601, 0.1586, 0.5492, 0.1956, 0.5142, 0.1824, 0.526, 0.1474, 0.5601, 0.1586, 0.526, 0.1474, 0.536, 0.1117, 0.5704, 0.1202, 0.5601, 0.1586, 0.5704, 0.1202, 0.6057, 0.1253, 0.5965, 0.1648, 0.526, 0.1474, 0.5142, 0.1824, 0.4795, 0.1632, 0.4917, 0.1321, 0.526, 0.1474, 0.4917, 0.1321, 0.499, 0.1008, 0.536, 0.1117, 0.4917, 0.1321, 0.4795, 0.1632, 0.4418, 0.1425, 0.4489, 0.1157, 0.4917, 0.1321, 0.4489, 0.1157, 0.4538, 0.09034, 0.499, 0.1008, 0.4489, 0.1157, 0.4418, 0.1425, 0.3985, 0.132, 0.4004, 0.1083, 0.4489, 0.1157, 0.4004, 0.1083, 0.4025, 0.08476, 0.4538, 0.09034, 0.4795, 0.1632, 0.4649, 0.1957, 0.4301, 0.1737, 0.4418, 0.1425, 0.4795, 0.1632, 0.5142, 0.1824, 0.5025, 0.2165, 0.4649, 0.1957, 0.5025, 0.2165, 0.495, 0.249, 0.4556, 0.2307, 0.4649, 0.1957, 0.5025, 0.2165, 0.5142, 0.1824, 0.5492, 0.1956, 0.5396, 0.23, 0.5025, 0.2165, 0.5396, 0.23, 0.533, 0.2626, 0.495, 0.249, 0.533, 0.2626, 0.529, 0.2955, 0.4909, 0.283, 0.495, 0.249, 0.4004, 0.1083, 0.3501, 0.1086, 0.3493, 0.08553, 0.4025, 0.08476, 0.6053, 0.4441, 0.6096, 0.4769, 0.5705, 0.4787, 0.5664, 0.4441, 0.5836, 0.5832, 0.5527, 0.598, 0.5439, 0.5556, 0.5812, 0.5453, 0.4664, 0.4686, 0.5007, 0.4757, 0.5049, 0.5172, 0.4683, 0.5087, 0.1816, 0.08055, 0.1464, 0.08273, 0.1444, 0.04128, 0.1797, 0.04045, 0.07771, 0.1278, 0.04112, 0.1292, 0.03735, 0.08513, 0.07377, 0.08464, 0.6878, 0.8369, 0.6823, 0.8805, 0.643, 0.8715, 0.6545, 0.8295, 0.6235, 0.9543, 0.6228, 0.9938, 0.5686, 0.9868, 0.5745, 0.941, 0.6235, 0.9543, 0.6694, 0.9602, 0.6917, 1.0, 0.6228, 0.9938, 0.2875, 0.9358, 0.2783, 0.9592, 0.218, 0.9664, 0.2234, 0.9362])
me_mesh.materials.append(mat_corpes)
me_mesh.update()

# ---- objects
ob_corpes = bpy.data.objects.new('Corpes', me_mesh)

# ---- transforms, parenting, visibility, modifiers, constraints
ob_corpes.location = (0.0, 0.0, 0.0)
ob_corpes.rotation_euler = (1.571, -0.0, 0.0)
ob_corpes.color = (0.8, 0.8, 0.8, 1.0)

# ---- collection membership
col_source.objects.link(ob_corpes)

# ---- scene / render settings (as saved in the file)
scene.frame_start = 1; scene.frame_end = 250; scene.frame_set(1)
scene.render.engine = 'CYCLES'
scene.cycles.samples = 128
scene.cycles.sampling_pattern = 'TABULATED_SOBOL'
scene.cycles.bake_type = 'NORMAL'
scene.view_settings.view_transform = 'Filmic'
bpy.context.view_layer.update()

# ---- added for rendering (the .blend has no active camera and no usable light): camera, sun
cam_auto = bpy.data.cameras.new('AutoCamera')
cam_auto.lens = 50.0
cam_auto.sensor_width = 36.0
cam_auto.clip_end = 1000.0
ob_auto_camera = bpy.data.objects.new('AutoCamera', cam_auto)
scene.collection.objects.link(ob_auto_camera)
ob_auto_camera.location = (3.8067, -4.56505, 3.3151)
ob_auto_camera.rotation_euler = (1.09748, -7.21219e-08, 0.694738)
scene.camera = ob_auto_camera
light_auto_sun = bpy.data.lights.new('AutoSun', 'SUN')
light_auto_sun.energy = 3.0
light_auto_sun.angle = 0.0523599
ob_auto_sun = bpy.data.objects.new('AutoSun', light_auto_sun)
scene.collection.objects.link(ob_auto_sun)
ob_auto_sun.rotation_euler = (0.872665, 0.174533, 0.523599)
bpy.context.view_layer.update()
